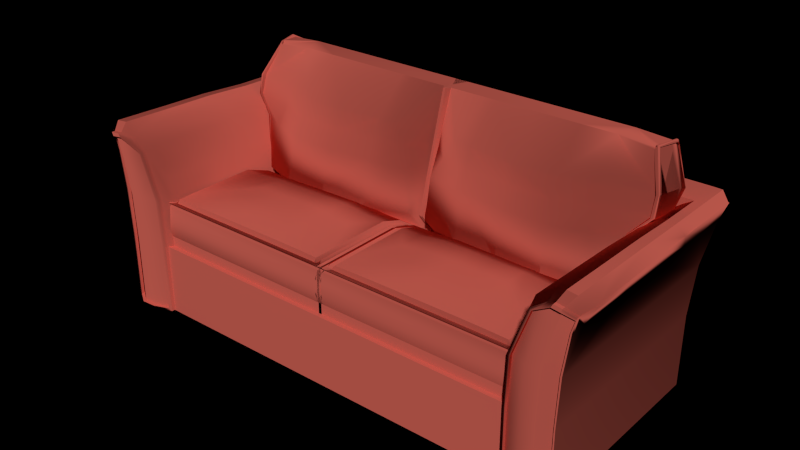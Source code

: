 # Source: couch.blend  (saved by Blender 2.77.0; exported with 4.5.12 LTS)
import bpy
from mathutils import Matrix  # noqa: F401  (used for matrix-valued properties, if any)

bpy.ops.wm.read_factory_settings(use_empty=True)
scene = bpy.context.scene
scene.name = 'Scene'

# ---- collections
col_collection_1 = bpy.data.collections.new('Collection 1'); scene.collection.children.link(col_collection_1)

# ---- materials (node trees are filled in below, after node groups)
mat_velvet = bpy.data.materials.new('velvet')
mat_velvet.alpha_threshold = 0.0
mat_velvet.roughness = 0.5
mat_velvet.line_color = (0.0, 0.0, 0.0, 1.0)

# ---- material node trees
mat_velvet.use_nodes = True; mat_velvet.node_tree.nodes.clear()
_N = mat_velvet.node_tree.nodes; _L = mat_velvet.node_tree.links
n0 = _N.new('ShaderNodeOutputMaterial'); n0.name = 'Material Output'; n0.location = (665, 294)
n0.width = 120
n1 = _N.new('ShaderNodeBsdfAnisotropic'); n1.name = 'Glossy BSDF'; n1.location = (-13, 298)
n1.distribution = 'BECKMANN'
n1.inputs[0].default_value = (0.8, 0.1568, 0.116, 1.0)
n1.inputs[1].default_value = 1.0
_L.new(n1.outputs[0], n0.inputs[0])
n0.is_active_output = True

# ---- world
world_world_002 = bpy.data.worlds.new('World.002'); scene.world = world_world_002
world_world_002.use_nodes = True; world_world_002.node_tree.nodes.clear()
_N = world_world_002.node_tree.nodes; _L = world_world_002.node_tree.links
n0 = _N.new('ShaderNodeOutputWorld'); n0.name = 'World Output'; n0.location = (300, 300)
n0.width = 120
n0.is_active_output = True
world_world_002.use_sun_shadow = False
world_world_002.sun_shadow_jitter_overblur = 0.0
world_world_002.cycles.sampling_method = 'NONE'
world_world_002.cycles.sample_map_resolution = 256

# ---- meshes
me_cube_001 = bpy.data.meshes.new('Cube.001')
me_cube_001.from_pydata([(0.8458, 1.013, 0.9406), (0.8458, -0.9463, 0.9406), (0.8458, 1.013, 1.295), (0.8458, -0.9463, 1.295), (0.718, 0.7125, 1.295), (0.1426, -0.6446, 1.295), (0.1426, 0.7125, 1.295), (0.718, -0.6446, 1.295), (0.01505, -0.9463, 0.9406), (0.01505, 1.013, 0.9406), (0.01505, -0.6664, 0.9406), (0.01505, -0.3865, 0.9406), (0.01505, -0.1066, 0.9406), (0.01505, 0.1732, 0.9406), (0.01505, 0.4531, 0.9406), (0.01505, 0.733, 0.9406), (0.01505, -0.8761, 0.9406), (-0.006689, -0.9463, 0.9406), (0.01505, 1.013, 1.295), (-0.006689, 1.013, 0.9406), (0.01505, -0.3865, 1.295), (0.01505, -0.6664, 1.295), (0.01505, -0.1066, 1.295), (0.01505, -0.8761, 1.295), (0.01505, 0.733, 1.295), (0.01505, 0.4531, 1.295), (0.01505, 0.9806, 0.9406), (0.01505, 0.9806, 1.295), (0.01505, 0.1732, 1.295), (0.01505, -0.9463, 1.295), (0.01505, 1.013, 1.276), (0.01505, -0.9463, 1.276), (-0.006689, -0.9463, 1.295), (-0.006689, 1.013, 1.295), (0.01505, 0.1911, 1.276), (0.01155, -0.938, 1.295), (-0.01001, -0.938, 1.295), (0.01155, 1.005, 1.295), (-0.01001, 1.005, 1.295), (0.838, 1.0, -0.3402), (0.838, -1.0, -1.0), (0.838, 1.0, -1.0), (-5.792e-08, 1.0, -1.0), (5.931e-08, -1.0, -1.0), (-2.209e-08, 1.0, -0.3402), (0.5231, 0.2151, -0.3402), (0.4111, 0.2151, -0.3402), (0.838, -1.0, -0.3402), (2.055e-08, -1.0, -0.3402), (0.4111, -0.05219, -0.3402), (0.5231, -0.05219, -0.3402), (0.01505, -0.9463, 2.292), (0.01505, 1.013, 1.329), (0.8285, 1.013, 1.329), (0.8301, -0.9463, 2.292), (0.4898, 1.013, 1.329), (0.4898, -0.9463, 2.292), (0.8301, 0.1732, 2.292), (0.1337, -0.6664, 2.358), (0.1337, -0.3865, 2.358), (0.1337, -0.1066, 2.358), (0.1337, 0.1732, 2.358), (0.3711, -0.6664, 2.419), (0.3711, -0.3865, 2.456), (0.3711, -0.1066, 2.463), (0.3711, 0.1732, 2.449), (0.3711, 0.4531, 2.22), (0.2524, 0.733, 1.689), (0.4898, -0.6664, 2.419), (0.4898, -0.3865, 2.441), (0.7271, 0.1732, 2.358), (0.7271, 0.4531, 2.13), (0.01505, 0.1732, 2.292), (0.6084, -0.6664, 2.419), (0.6084, -0.3865, 2.435), (0.6084, -0.1066, 2.427), (0.6084, 0.1732, 2.427), (0.6084, 0.4531, 2.201), (0.6084, 0.733, 1.689), (0.7271, -0.6664, 2.358), (0.7271, -0.3865, 2.358), (0.2524, -0.1066, 2.449), (0.2524, 0.1732, 2.45), (0.2524, 0.4531, 2.221), (0.8229, 0.1709, 2.226), (0.01505, 0.9806, 1.329), (0.1337, 0.4531, 2.13), (0.1337, 0.733, 1.689), (0.2524, -0.6664, 2.419), (0.2524, -0.3865, 2.431), (0.4898, -0.1066, 2.449), (0.4898, 0.1732, 2.428), (0.4898, 0.4531, 2.221), (0.4898, 0.733, 1.689), (0.01505, 0.733, 1.623), (0.01505, 0.4531, 2.063), (0.8165, 0.4531, 2.063), (0.8105, 0.733, 1.623), (0.8301, -0.8761, 2.292), (0.8229, -0.9293, 2.226), (0.8213, 0.996, 1.263), (0.02225, -0.9293, 2.226), (0.02225, 0.996, 1.263), (0.7811, 0.733, 1.581), (0.8164, 0.1732, 2.25), (0.8164, -0.9463, 2.292), (0.7991, 1.013, 1.329), (0.01505, -0.8761, 2.292), (0.03679, -0.9463, 2.292), (0.03679, 1.013, 1.329), (0.02225, 0.9642, 1.263), (0.8458, 0.9806, 0.3322), (0.8135, 0.7209, 1.557), (0.02225, 0.4459, 1.997), (0.02225, 0.7209, 1.557), (0.8093, 0.4459, 1.997), (0.8458, 0.4531, 1.066), (0.01505, -0.9463, 1.295), (0.01505, 0.733, 0.6258), (0.01505, 0.4531, 1.066), (0.8458, 0.733, 0.6258), (0.8458, 1.013, 0.3322), (0.4273, 0.996, 1.263), (0.8285, 0.9806, 1.329), (0.4295, -0.9293, 2.226), (0.01505, 1.013, 0.3322), (0.01505, 0.9806, 0.3322), (0.8213, 0.9642, 1.263), (0.8285, -0.9463, 1.295), (0.01505, 0.1732, 1.295), (0.8285, 0.1732, 1.295), (0.02225, 0.1709, 2.226), (0.01728, 0.9755, 1.218), (0.8436, 0.9755, 1.218), (0.01728, 1.008, 1.218), (0.8185, 0.7293, 1.512), (0.01728, 0.4509, 1.952), (0.01728, 0.7293, 1.512), (0.8143, 0.4509, 1.952), (0.01728, 0.1725, 2.181), (0.8278, -0.9411, 2.181), (0.8436, 1.008, 1.218), (0.01728, -0.9411, 2.181), (0.8278, 0.1725, 2.181), (0.8534, 1.031, 0.7749), (0.02964, -0.9642, 1.738), (0.007505, -0.8927, 1.738), (0.8236, -0.9642, 1.738), (0.8534, 0.7457, 1.069), (0.007505, 0.4607, 1.509), (0.007505, 0.7457, 1.069), (0.007505, -0.1092, 1.738), (0.007505, -0.6792, 1.738), (0.8283, 0.4607, 1.509), (0.007505, -0.3942, 1.738), (0.007505, 0.1758, 1.738), (0.007505, -0.9583, 1.723), (0.007891, 1.029, 0.5531), (0.009669, 1.026, 0.996), (0.8256, 0.1756, 1.627), (0.008142, 0.1755, 1.516), (0.853, 1.029, 0.5523), (0.009442, 0.7425, 1.29), (0.009442, 0.4588, 1.731), (0.8341, 0.7425, 1.29), (0.8221, 0.1751, 1.959), (0.03024, -0.9627, 1.516), (0.8514, 1.026, 0.9954), (0.8276, -0.9627, 1.516), (0.8216, 0.4588, 1.731), (0.009442, -0.9596, 1.959), (0.8221, -0.9596, 1.959), (0.009442, 0.1751, 1.959), (0.008139, -0.9627, 1.516), (0.8354, 0.4601, 1.288), (0.008142, 0.7446, 0.8473), (0.008142, 0.4601, 1.288), (0.8527, 0.7446, 0.8473), (0.03397, -0.9463, 2.292), (0.03397, 1.013, 1.329), (0.03679, 0.1732, 2.25), (0.03679, 0.4531, 2.022), (0.03643, 0.7556, 1.548), (0.03397, 0.9806, 1.293), (0.01505, -0.8866, 2.292), (0.8018, 0.9806, 1.291), (0.03397, -0.8866, 2.261), (0.03688, -0.8759, 2.25), (0.7999, 0.4531, 2.022), (0.8191, 0.1732, 2.254), (0.04655, 0.9804, 1.287), (0.8285, 0.9843, 1.329), (0.1496, -0.876, 2.25), (0.8301, -0.8866, 2.292), (0.03671, 0.9807, 1.289), (0.8191, -0.9463, 2.292), (0.8018, 1.013, 1.329), (0.7837, 0.733, 1.585), (0.8189, -0.878, 2.255), (0.01505, 0.9843, 1.329), (0.7989, 0.9811, 1.289), (0.04649, 0.1732, 2.352), (0.04649, -0.6664, 2.352), (0.04649, 0.733, 1.684), (0.04649, 0.4531, 2.124), (0.04649, -0.8761, 2.25), (0.04649, 0.9843, 1.292), (0.6084, -0.8478, 2.364), (0.7271, -0.8478, 2.356), (0.1337, 0.949, 1.393), (0.03691, -0.8481, 2.25), (0.7882, 0.9843, 1.292), (0.8055, -0.8866, 2.256), (0.04649, 0.949, 1.38), (0.8018, 0.949, 1.291), (0.03397, 0.949, 1.293), (0.8055, -0.8478, 2.343), (0.7882, 0.949, 1.381), (0.8055, 0.1732, 2.355), (0.8055, -0.6664, 2.355), (0.7991, 0.949, 1.288), (0.03679, 0.949, 1.288), (0.7271, 0.949, 1.393), (0.8162, -0.8483, 2.25), (0.7882, 0.9803, 1.287), (0.8057, -0.8753, 2.25), (0.2524, -0.8478, 2.364), (0.1337, -0.8478, 2.356), (0.04649, -0.8478, 2.343), (0.8167, -0.876, 2.25), (0.03397, -0.8478, 2.255), (0.7888, 0.4531, 2.126), (0.7906, 0.7326, 1.687), (0.01034, -0.9463, 2.292), (0.01034, 1.013, 1.329), (0.01034, 0.1732, 2.292), (0.01034, 0.9806, 1.329), (0.01034, 0.733, 1.623), (0.01034, 0.4531, 2.063), (0.003141, -0.9293, 2.226), (0.003141, 0.996, 1.263), (0.01034, -0.8761, 2.292), (0.01034, 1.013, 0.3322), (-0.0114, -0.9463, 2.292), (-0.0114, 1.013, 1.329), (0.003141, 0.9642, 1.263), (-0.0114, 0.9806, 1.288), (0.003141, 0.4459, 1.997), (0.003141, 0.7209, 1.557), (0.01034, -0.9463, 1.295), (0.01034, 0.733, 0.6258), (0.01034, 0.4531, 1.066), (-0.01822, -0.9293, 2.226), (-0.01822, 0.996, 1.263), (-0.0114, 1.013, 0.3322), (-0.0114, -0.9463, 1.295), (0.01034, 0.9806, 0.3322), (0.01034, 0.1732, 1.295), (0.003141, 0.1709, 2.226), (0.008113, 0.9755, 1.218), (0.008113, 0.4509, 1.952), (0.008113, 0.7293, 1.512), (-0.01351, -0.9411, 2.181), (-0.01351, 1.008, 1.218), (0.008113, 0.1725, 2.181), (0.008113, 1.008, 1.218), (0.008113, -0.9411, 2.181), (0.007505, 0.9978, 0.7752), (-0.004249, -0.9642, 1.738), (-0.004249, 1.031, 0.7752), (0.007505, 1.031, 0.7752), (0.007505, -0.9642, 1.738), (0.01606, 1.027, 0.9855), (-0.006084, 1.026, 0.9967), (-0.006084, -0.9596, 1.959), (0.01725, 0.1755, 1.516), (0.01595, 0.7425, 1.29), (0.01595, 0.4588, 1.731), (-0.004853, -0.9627, 1.516), (-0.004853, 1.029, 0.5537), (0.01595, -0.9596, 1.959), (0.01595, 0.1751, 1.959), (0.01725, -0.9627, 1.516), (0.01734, 1.029, 0.5438), (0.01725, 0.7446, 0.8473), (0.01725, 0.4601, 1.288), (-0.008574, -0.9463, 2.292), (-0.008574, 1.013, 1.329), (-0.0114, 0.1732, 2.25), (-0.0114, 0.4531, 2.022), (-0.01105, 0.7556, 1.548), (-0.008574, 0.9806, 1.293), (-0.01145, -0.8759, 2.25), (0.01034, -0.8866, 2.292), (-0.01156, -0.8865, 2.256), (-0.01155, 0.9841, 1.292), (0.01034, 0.9843, 1.329), (-0.02109, 0.1732, 2.352), (-0.02109, -0.6664, 2.352), (-0.02109, 0.9806, 1.288), (-0.02109, 0.733, 1.684), (-0.02109, 0.4531, 2.124), (-0.02109, -0.8761, 2.25), (-0.02109, -0.8866, 2.256), (-0.02109, 0.9843, 1.292), (-0.01152, -0.8481, 2.25), (-0.02109, 0.949, 1.38), (-0.008574, 0.949, 1.293), (-0.0114, 0.949, 1.288), (-0.02109, -0.8478, 2.343), (-0.008574, -0.8478, 2.255), (0.7808, 1.0, 1.0), (5.96e-08, 1.0, 1.0), (0.05306, 0.538, 1.272), (0.005265, 1.02, 5.452), (0.7498, 1.528, 5.18), (0.8021, 0.5953, 1.272), (0.7521, 1.0, 1.0), (0.7498, 1.077, 5.452), (0.9619, 0.876, 4.495), (0.7498, 1.454, 4.223), (0.7498, 0.753, 4.495), (-5.9e-08, -1.0, 1.0), (0.838, -1.0, 1.0), (0.8381, 1.0, -0.3402), (0.832, 0.5642, 1.0), (0.838, 0.5619, 1.0), (0.003528, 0.5642, 1.0), (1.951e-08, -1.0, -0.3402), (-5.658e-09, 1.0, -0.3402), (0.8209, 0.5642, 1.0), (0.838, -1.0, -0.3402), (0.8887, 0.7657, 3.457), (0.00357, 1.083, 3.185), (0.7688, 0.5971, 3.457), (0.6449, 0.5953, 1.272), (0.444, 0.5953, 1.272), (0.2432, 0.5953, 1.272), (0.5979, 1.077, 5.452), (0.4118, 1.077, 5.452), (0.2257, 1.077, 5.452), (0.5979, 0.6417, 4.495), (0.4118, 0.5993, 4.495), (0.2257, 0.6776, 4.495), (0.2257, 1.483, 4.223), (0.5979, 1.483, 4.223), (0.6131, 0.4526, 3.457), (0.4222, 0.4526, 3.457), (0.2313, 0.5242, 3.457), (0.2244, 1.036, 3.133), (0.4113, 1.036, 3.133), (0.5982, 1.083, 3.185), (0.4349, 0.3505, 2.184), (0.6316, 0.3505, 2.184), (0.7921, 0.5132, 2.184), (0.2382, 0.383, 2.184), (0.001489, 1.012, 1.912), (0.005265, 0.6431, 2.184), (0.8419, 0.6386, 2.184), (0.7822, 1.009, 1.073), (0.8314, 0.6037, 1.345), (0.03735, 0.5465, 1.345), (0.7958, 0.7835, 0.97), (0.7696, 1.327, 5.461), (-0.03227, 0.7835, 0.97), (0.8342, 0.7835, 0.97), (0.93, 1.327, 5.461), (0.8352, 0.7932, 1.049), (-0.03144, 0.9036, 1.949), (-0.0322, 0.7932, 1.049), (0.8297, 0.8051, 1.618), (0.005265, 0.8198, 1.618), (0.7929, 0.773, 1.618), (0.6399, 0.773, 1.618), (0.4406, 0.773, 1.618), (0.2413, 0.773, 1.618), (-0.03195, 0.7571, 1.342), (0.03768, 1.528, 5.18), (0.08804, 0.5953, 1.272), (0.1778, 1.077, 5.452), (0.1407, 0.6953, 4.495), (0.06517, 0.5799, 3.457), (0.03768, 1.433, 4.223), (0.03609, 1.083, 3.185), (0.03952, 0.5822, 2.184), (0.03997, 0.7779, 1.618), (0.8941, 1.528, 5.12), (0.8933, 1.077, 5.392), (0.9461, 0.9079, 4.495), (0.8782, 0.7672, 3.457), (0.8323, 0.6473, 2.184), (0.776, 1.009, 1.073), (0.9144, 1.327, 5.401), (0.8279, 0.7835, 0.97), (0.8209, 0.8232, 1.618), (0.9024, 1.527, 5.181), (0.9025, 1.077, 5.452), (0.9336, 1.32, 5.403), (0.8937, 1.053, 5.359), (0.9664, 1.404, 4.252), (0.878, 1.053, 3.204), (0.8305, 0.8355, 1.587), (0.8913, 0.8006, 3.441), (0.8431, 0.6689, 2.157), (0.8989, 1.106, 5.453), (0.9656, 0.9139, 4.488), (0.8014, 0.6168, 1.237), (0.7883, 0.9695, 0.9958), (0.9019, 1.499, 5.16), (0.7921, 1.014, 1.346), (0.8125, 0.9814, 1.917), (0.9816, 1.208, 4.432), (0.8229, 0.7932, 1.049), (0.8409, 0.9036, 1.949), (0.8991, 1.071, 3.318), (0.8237, 0.8291, 1.342), (0.9213, 1.32, 5.403), (0.8182, 0.8355, 1.587), (0.8968, 1.077, 5.452), (0.9619, 1.434, 4.224), (0.8725, 1.083, 3.185), (0.8058, 1.012, 1.912), (0.7769, 1.009, 1.073), (0.8288, 0.7835, 0.97), (0.9526, 0.8705, 4.495), (0.8808, 0.7585, 3.457), (0.8358, 0.6326, 2.184), (0.8256, 0.6037, 1.345), (0.9239, 1.327, 5.461), (0.8244, 0.8032, 1.618), (0.8999, 1.522, 5.127), (0.8999, 1.066, 5.399), (0.831, 0.5953, 1.272), (0.9595, 0.8191, 3.96), (0.005265, 0.8643, 4.102), (0.7502, 1.148, 3.688), (0.7596, 0.7148, 3.96), (0.6057, 0.5758, 3.96), (0.4172, 0.5758, 3.96), (0.2286, 0.59, 3.96), (0.2252, 1.148, 3.688), (0.4116, 1.148, 3.688), (0.5981, 1.148, 3.688), (-0.02984, 1.139, 3.859), (0.1017, 0.6621, 3.96), (0.9511, 1.148, 3.688), (0.9464, 0.8353, 3.96), (0.9626, 0.8555, 3.948), (0.9562, 1.119, 3.712), (0.9744, 1.137, 3.857), (0.951, 0.8127, 3.96), (0.7849, 1.045, 1.346), (0.5936, 1.0, 1.0), (0.5955, 1.012, 1.912), (0.4062, 1.0, 1.0), (0.2218, 1.012, 1.912), (0.2192, 1.0, 1.0), (0.7808, 1.0, 0.9739), (0.000124, 1.009, 1.073), (0.0005657, 1.045, 1.346), (0.789, 0.9665, 0.9954), (0.9097, 1.493, 5.166), (0.9022, 1.497, 5.164), (0.7897, 0.979, 1.07), (0.9697, 1.388, 4.254), (0.8664, 1.053, 3.209), (0.9029, 1.493, 5.166), (0.7774, 0.979, 1.07), (0.8003, 0.9812, 1.921), (0.7798, 1.014, 1.346), (0.8971, 1.528, 5.18), (0.9437, 1.117, 3.708), (0.8994, 1.113, 5.451), (0.9089, 1.095, 5.4), (0.8318, 0.6254, 1.311), (0.8012, 0.6225, 1.228), (0.8184, 0.8436, 1.578), (0.9028, 1.095, 5.4), (0.8309, 0.6689, 2.157), (0.8195, 0.6254, 1.311), (0.879, 0.8007, 3.442), (0.9646, 0.9231, 4.487), (0.9007, 1.113, 5.453), (0.9504, 0.8555, 3.949), (0.005265, 1.528, 5.18), (0.05541, 0.5953, 1.272), (0.01689, 1.077, 5.452), (0.01439, 0.9565, 4.495), (0.009299, 0.8426, 3.457), (0.005265, 1.433, 4.223), (0.00576, 1.083, 3.185), (0.007572, 0.6925, 2.184), (0.03974, 0.6037, 1.345), (-0.02936, 1.327, 5.461), (0.007602, 0.8704, 1.618), (0.01176, 0.8977, 3.96), (0.00439, 1.148, 3.688), (0.8467, 1.432, 2.346), (0.8467, -1.0, 2.346), (1.072, -1.0, 3.448), (0.9178, 1.616, 3.649), (1.087, -1.0, 3.832), (0.9818, -1.0, 3.946), (0.919, -1.09, -1.0), (0.9277, 1.432, 2.346), (0.9277, -1.086, 2.346), (0.974, 1.616, 3.549), (0.974, -1.086, 3.549), (1.019, -1.086, 4.083), (0.838, -1.0, -1.0), (0.919, -1.086, -0.9315), (0.9807, -1.098, -0.9315), (1.054, -1.098, 4.075), (1.054, 1.733, 4.075), (0.9807, -1.098, 1.0), (1.011, -1.086, 3.983), (0.8512, -1.008, -1.0), (1.048, -1.098, 3.972), (1.084, -1.0, 3.753), (1.041, -1.039, 1.0), (0.838, -1.039, 1.0), (1.072, -1.039, 3.448), (0.9178, -1.039, 3.649), (0.9818, -1.039, 3.946), (1.019, -1.125, 4.083), (0.8382, -1.038, -0.9999), (0.919, -1.125, -0.9315), (1.036, -1.042, 1.0), (1.067, -1.042, 3.453), (0.9807, -1.137, -0.9315), (1.054, -1.137, 4.075), (0.9807, -1.065, -1.0), (0.8512, -1.053, 1.0), (1.011, -1.125, 3.983), (0.9302, -1.058, 3.627), (1.048, -1.137, 3.972), (1.087, -1.039, 3.832), (0.8143, 0.2618, 0.6038), (0.8082, -0.2494, 0.5021), (0.7992, -0.8763, 0.3513), (0.8386, 0.7731, 2.285), (0.8074, 0.2618, 2.177), (0.8017, -0.2494, 2.134), (0.8102, -0.8763, 2.069), (0.9141, 0.7731, 3.667), (0.9076, 0.2618, 3.7), (0.9015, -0.8787, 3.732), (1.106, 0.2618, 3.914), (1.11, -0.2494, 3.935), (1.117, -0.8763, 3.966), (0.982, 0.7731, 3.983), (0.9823, 0.2618, 4.048), (0.982, -0.8772, 4.107), (1.026, 0.2104, 4.207), (1.028, -0.3294, 4.239), (1.031, -0.9871, 4.286), (1.102, 0.2603, 3.925), (1.106, -0.2517, 3.946), (1.069, -0.3404, 4.229), (1.074, -1.002, 4.276), (1.072, -0.8503, 3.448), (0.919, -0.8975, -1.0), (1.072, -0.2289, 3.448), (0.919, -0.2603, -1.0), (1.032, -1.043, -1.0), (1.072, 0.2806, 3.448), (1.041, -1.039, -1.0), (0.8502, -1.013, -0.9315), (0.8521, -1.015, 1.0), (0.9302, -1.019, 3.627), (0.853, -1.009, -1.0), (0.8503, -1.052, -0.9315), (0.8521, -1.048, -1.0), (1.036, -1.002, -0.9315), (1.084, -1.002, 3.841), (1.084, 1.703, 3.842), (1.032, -1.009, 1.0), (1.042, -1.006, 2.346), (1.05, 1.431, 2.343), (1.081, -1.003, 3.765), (1.035, -1.043, -0.9315), (1.084, -1.042, 3.841), (1.081, -1.042, 3.765), (1.113, -0.8811, 3.979), (1.066, 0.2059, 4.197), (1.088, 1.703, 3.829), (1.02, 1.314, 4.098), (1.055, 1.312, 4.09), (1.072, 1.617, 3.455), (0.0, 1.616, 3.649), (9.027e-15, 1.346, -1.0), (0.0, 1.244, 3.655), (0.0, 1.295, 3.959), (0.0, 1.314, 4.098), (0.0, 1.072, -1.0), (1.019, 1.732, 4.083), (1.049, 1.714, 3.985), (1.066, 1.697, 3.859), (1.08, 1.693, 3.81), (1.058, 0.7469, 4.119), (0.8297, 0.7731, 0.857), (1.093, 0.7706, 3.863), (1.022, 0.7495, 4.128), (1.087, 1.169, 3.856), (1.072, 0.8948, 3.448), (0.838, 0.7795, -1.0), (1.012, 1.314, 4.098), (0.8316, 1.072, -1.0), (1.041, 1.346, -1.0), (0.982, 1.296, 3.959), (1.02, 1.302, 4.099), (1.072, 1.236, 3.448), (0.8382, 1.072, -1.0), (1.02, 1.338, 4.097), (-2.842e-14, 1.733, 4.083), (0.838, -1.0, 1.0), (1.041, 1.355, 1.0), (0.9211, -1.086, 1.329), (1.038, -1.002, 1.329), (1.044, -1.042, 2.345), (0.0, 1.355, 1.0), (0.8339, 0.7731, 1.555), (0.7825, 0.2618, 1.373), (0.7766, -0.2494, 1.3), (0.8046, -0.8763, 1.191), (0.8606, -1.015, 2.345), (0.9894, -1.098, 2.346), (0.0, 1.071, 0.9517), (0.835, 1.071, 0.9518), (0.9178, -1.0, 3.649), (0.8822, 1.524, 2.997), (0.9508, -1.086, 2.947), (0.9508, 1.524, 2.947), (1.067, -1.003, 3.454), (1.042, 1.524, 2.91), (1.02, -1.097, 3.412), (0.8466, -1.039, 2.343), (0.8608, -1.054, 2.35), (0.0, 1.432, 2.346), (0.8764, 0.7731, 2.976), (0.8428, 0.2618, 2.938), (0.8386, -0.2494, 2.923), (0.8556, -0.8763, 2.901), (1.05, -1.039, 2.346), (0.8969, -1.019, 2.985), (1.066, 1.615, 3.45), (8.882e-16, 1.122, 2.325), (0.844, 1.122, 2.327), (0.9166, 1.244, 3.655)], [], [(7, 3, 2, 4), (3, 7, 5), (34, 30, 9, 26), (32, 31, 8, 17), (30, 33, 19, 9), (34, 14, 13), (34, 12, 11), (34, 10, 16), (34, 15, 14), (34, 11, 10), (34, 13, 12), (13, 14, 19, 17), (31, 34, 16, 8), (27, 18, 30, 34), (34, 26, 15), (29, 23, 34, 31), (29, 31, 32), (37, 20, 21, 35), (22, 20, 37), (29, 32, 36, 35), (28, 22, 37), (38, 33, 18, 37), (3, 31, 8, 1), (23, 29, 35), (21, 23, 35), (30, 2, 0, 9), (11, 12, 0, 1), (6, 28, 22, 5), (29, 31, 3), (22, 20, 5), (20, 21, 5), (40, 43, 42, 41), (2, 18, 6), (23, 29, 5), (21, 23, 5), (42, 44, 39, 41), (40, 47, 48, 43), (45, 39, 44, 46), (48, 47, 50, 49), (47, 39, 45, 50), (39, 47, 40, 41), (44, 42, 43, 48), (46, 44, 48, 49), (194, 179, 52, 199), (95, 181, 182, 94), (200, 106, 55, 224, 211), (72, 180, 181, 95), (216, 219, 79, 208), (187, 230, 180, 72, 107), (219, 218, 70, 80), (219, 80, 79), (70, 218, 231, 71), (208, 79, 73, 207), (79, 80, 74, 73), (80, 70, 76, 75), (76, 70, 71, 77), (77, 71, 232, 78), (207, 73, 68, 226), (73, 74, 69, 68), (74, 75, 90, 69), (90, 75, 76, 91), (91, 76, 77, 92), (92, 77, 78, 93), (68, 69, 63, 62), (68, 62, 226), (69, 90, 64, 63), (64, 90, 91, 65), (65, 91, 92, 66), (92, 93, 67, 66), (88, 62, 63, 89), (62, 88, 226), (89, 63, 64, 81), (64, 65, 82, 81), (82, 65, 66, 83), (227, 226, 88, 58), (58, 88, 89, 59), (59, 89, 81, 60), (60, 81, 82, 61), (82, 83, 86, 61), (83, 67, 87, 86), (214, 185, 200, 220), (120, 177, 174, 116), (112, 97, 96, 115), (159, 168, 130), (85, 199, 52, 102, 110), (202, 180, 210), (204, 203, 182, 181), (190, 55, 109, 194, 206), (106, 196, 53, 100, 122), (57, 98, 84), (72, 95, 113, 131), (98, 193, 54, 99, 84), (157, 121, 125), (228, 202, 210), (160, 176, 119, 129), (176, 175, 118, 119), (189, 104, 223), (201, 204, 181, 180), (127, 123, 97, 112), (52, 179, 109, 122, 102), (54, 195, 105, 124, 99), (157, 161, 121), (55, 106, 122), (95, 94, 114, 113), (56, 108, 124), (197, 103, 188), (116, 174, 159, 130), (115, 96, 57, 84), (111, 161, 177, 120), (166, 173, 117), (222, 224, 190, 209), (173, 129, 117), (200, 196, 106), (108, 178, 51, 101, 124), (184, 186, 187, 107), (51, 184, 107, 131, 101), (53, 191, 123, 127, 100), (94, 85, 110, 114), (175, 157, 126, 118), (135, 112, 115, 138), (182, 215, 183, 85, 94), (190, 194, 221), (161, 111, 121), (110, 102, 134, 132), (131, 113, 136, 139), (102, 122, 134), (113, 114, 137, 136), (138, 115, 84, 143), (124, 142, 140), (133, 127, 112, 135), (122, 141, 134), (114, 110, 132, 137), (99, 124, 140), (84, 140, 143), (101, 131, 142), (141, 100, 127, 133), (148, 164, 169, 153), (165, 171, 147, 159), (151, 170, 172, 155), (172, 163, 149, 155), (158, 167, 144), (163, 162, 150, 149), (153, 169, 165, 159), (144, 167, 164, 148), (170, 156, 145), (151, 155, 160, 173), (164, 135, 138, 169), (142, 139, 170), (169, 138, 143, 165), (177, 148, 153, 174), (137, 132, 158, 162), (143, 171, 165), (140, 142, 170, 171), (136, 137, 162, 163), (147, 145, 166, 168), (141, 133, 167), (167, 133, 135, 164), (145, 156, 173, 166), (139, 136, 163, 172), (155, 149, 176, 160), (159, 147, 168), (149, 150, 175, 176), (161, 144, 148, 177), (221, 194, 183, 215), (156, 146, 173), (109, 179, 194), (210, 180, 230), (51, 178, 186, 184), (54, 193, 198, 195), (105, 229, 212, 225, 56), (56, 192, 205, 187, 108), (178, 108, 187, 186), (185, 123, 191, 200), (98, 57, 189, 229, 198), (195, 198, 229, 105), (225, 192, 56), (96, 97, 197, 188), (183, 194, 199, 85), (57, 96, 188, 189), (200, 191, 53, 196), (86, 87, 203, 204), (97, 123, 185, 214, 197), (228, 227, 58, 202), (60, 61, 201, 202), (61, 86, 204, 201), (197, 214, 220, 103), (187, 205, 228, 210), (229, 225, 212), (78, 222, 209, 93), (87, 209, 213, 203), (182, 221, 215), (203, 213, 221, 182), (205, 192, 227, 228), (232, 217, 222), (192, 226, 227), (225, 207, 226, 192), (208, 207, 225), (104, 218, 219), (200, 211, 224), (216, 208, 225), (210, 230, 187), (231, 188, 103, 232), (232, 103, 220, 217), (218, 104, 188, 231), (223, 219, 216), (220, 200, 224), (229, 223, 216, 225), (295, 287, 234, 296), (238, 289, 290, 237), (235, 288, 289, 238), (301, 300, 290, 289), (292, 310, 288, 235, 241), (236, 296, 234, 240, 245), (298, 288, 305), (283, 279, 254, 242), (235, 238, 247, 258), (309, 298, 305), (275, 285, 251, 257), (285, 284, 250, 251), (297, 301, 289, 288), (238, 237, 248, 247), (234, 287, 244, 253, 240), (255, 278, 282, 249), (303, 302, 292, 294), (282, 257, 249), (243, 286, 233, 239, 252), (293, 294, 292, 241), (233, 293, 241, 258, 239), (237, 236, 245, 248), (284, 283, 256, 250), (306, 299, 246, 308), (290, 307, 291, 236, 237), (245, 240, 265, 259), (265, 240, 253, 263), (258, 247, 260, 264), (247, 248, 261, 260), (252, 239, 266, 262), (248, 245, 259, 261), (239, 258, 266), (272, 273, 269, 270), (272, 270, 267), (268, 274, 280, 271), (272, 265, 263, 273), (261, 259, 272, 276), (266, 264, 280), (260, 261, 276, 277), (283, 270, 269, 279), (262, 266, 280, 274), (268, 271, 282, 278), (264, 260, 277, 281), (308, 246, 291, 307), (267, 270, 283), (244, 287, 295), (305, 288, 310), (233, 286, 294, 293), (291, 295, 296, 236), (299, 304, 295, 246), (292, 302, 309, 305), (300, 306, 308, 290), (290, 308, 307), (162, 158, 267, 150), (305, 310, 292), (158, 270, 267), (150, 267, 157, 175), (151, 280, 281, 155), (267, 270, 157), (281, 277, 149, 155), (277, 276, 150, 149), (276, 272, 267, 150), (151, 155, 275, 282), (150, 267, 283, 284), (155, 149, 285, 275), (149, 150, 284, 285), (434, 487, 486, 314), (430, 470, 395), (359, 463, 407, 311), (362, 364, 312, 456, 454, 452, 317), (364, 369, 458, 312), (320, 345, 377, 315), (461, 399, 419, 395), (398, 387, 318), (365, 423, 393, 362, 317, 311, 407, 460), (495, 487, 434), (493, 484, 489, 443), (435, 442, 345, 320), (436, 446, 388, 321), (326, 323, 331, 324), (326, 311, 317, 323, 330, 325), (323, 317, 452, 454, 456, 312, 322, 327), (329, 328, 322), (331, 323, 322, 328), (326, 325, 323), (448, 400, 420, 445), (325, 330, 323), (357, 491, 488, 434), (496, 333, 443), (453, 351, 420, 421), (354, 390, 389, 334), (341, 321, 318, 338), (342, 341, 338, 339), (342, 339, 340, 343), (437, 436, 321, 341), (493, 363, 377), (437, 341, 342, 438), (438, 342, 343, 439), (496, 382, 344, 440), (440, 344, 345, 441), (353, 354, 334, 346), (353, 346, 347, 352), (352, 347, 348, 355), (372, 354, 353, 373), (375, 374, 352, 355), (494, 491, 357, 371), (394, 390, 354, 372), (453, 421, 451), (443, 333, 356, 368), (373, 353, 352, 374), (400, 410, 421, 420), (451, 409, 463, 359), (369, 376, 459, 458), (313, 485, 492, 361), (477, 473, 405, 481), (317, 451, 391, 422, 359, 311), (482, 396, 366, 428), (316, 335, 336, 337, 378, 485, 313, 364, 362, 475, 406), (376, 369, 361), (467, 463, 409, 469), (361, 369, 364, 313), (447, 402, 480, 483), (474, 432, 365, 367), (379, 340, 493), (434, 443, 368, 357), (432, 475, 362, 393), (448, 399, 464), (339, 338, 363, 493), (340, 339, 493), (434, 314, 493, 443), (361, 492, 494, 371), (372, 373, 427), (374, 375, 427), (410, 409, 451, 421), (427, 394, 372), (373, 374, 427), (376, 368, 356, 459), (402, 403, 478, 480), (368, 376, 371), (343, 340, 379, 380), (439, 343, 380, 444), (355, 348, 381, 384), (489, 484, 377, 382), (385, 375, 355, 384), (489, 382, 496), (337, 427, 492, 378), (427, 375, 385, 492), (486, 379, 493), (398, 431, 418, 387), (363, 392, 462, 408, 386, 315), (320, 315, 386, 430, 419), (445, 435, 320, 419), (450, 424, 388, 446), (426, 425, 389, 390), (394, 429, 426, 390), (366, 396, 473, 397), (318, 387, 404, 472, 392, 363), (429, 394, 427), (419, 430, 395), (473, 396, 319, 405), (424, 431, 398), (370, 360, 474, 401), (433, 332, 402, 447), (332, 358, 403, 402), (358, 370, 401, 403), (403, 401, 417, 478), (432, 316, 406), (468, 410, 400, 465), (469, 409, 410, 468), (483, 480, 414, 449), (463, 460, 407), (476, 479, 412, 415), (480, 478, 413, 414), (416, 477, 481, 411), (466, 461, 397, 416), (476, 415, 413), (479, 474, 367, 412), (417, 401, 474, 479), (399, 461, 466), (392, 472, 482, 428), (386, 470, 430), (450, 433, 319, 424), (396, 418, 431), (426, 358, 332, 425), (370, 358, 426, 429), (427, 360, 370, 429), (432, 360, 427), (424, 319, 396, 431), (388, 398, 318, 321), (418, 482, 404), (420, 351, 442, 435), (488, 495, 434), (334, 389, 446, 436), (399, 448, 445, 419), (346, 334, 436, 437), (489, 496, 443), (346, 437, 438, 347), (347, 438, 439, 348), (349, 383, 496, 440), (349, 440, 441, 350), (350, 441, 442, 351), (481, 405, 447, 483), (465, 400, 448, 471), (348, 439, 444, 381), (425, 450, 446, 389), (435, 445, 420), (319, 433, 447, 405), (481, 483, 449, 411), (425, 332, 433, 450), (454, 458, 451, 452), (455, 349, 350, 453), (350, 351, 453), (312, 456, 457, 329), (455, 453, 459), (329, 457, 324), (356, 333, 490, 383, 349, 455), (470, 428, 366, 395), (356, 455, 459), (366, 397, 461, 395), (463, 367, 365, 460), (367, 463, 467, 412), (416, 411, 464, 466), (449, 414, 465, 471), (414, 413, 468, 465), (413, 415, 469, 468), (469, 415, 412, 467), (462, 392, 428, 470), (411, 449, 471, 464), (397, 473, 477, 416), (406, 475, 432), (380, 379, 486, 487), (417, 476, 478), (444, 380, 487, 495), (384, 381, 488, 491), (494, 385, 384, 491), (381, 444, 495, 488), (385, 494, 492), (624, 615, 498, 543), (524, 508, 502, 523), (632, 630, 500, 506), (552, 546, 629, 502), (499, 560, 549, 501, 518), (567, 568, 532, 571), (509, 605, 612, 564, 563, 561, 503, 570, 516), (499, 518, 536, 521), (634, 632, 506, 645), (579, 633, 528, 582), (587, 513, 595, 613, 586), (616, 608, 590), (514, 617, 510, 511), (615, 509, 525, 520), (625, 569, 534, 637), (576, 514, 511, 573), (618, 527, 619), (598, 597, 596, 513, 575), (575, 513, 587), (569, 644, 631, 507), (617, 505, 625), (515, 507, 635, 517), (528, 619, 643, 521), (582, 528, 521, 536), (531, 529, 526, 503), (522, 636, 637, 534), (532, 520, 525, 571), (522, 534, 533, 524, 523), (519, 527, 580, 566), (580, 564, 566), (564, 580, 529, 531), (524, 533, 535, 530), (502, 629, 522, 523), (501, 574, 581, 536), (515, 517, 535, 533), (573, 511, 529, 580), (618, 573, 580, 527), (643, 499, 521), (529, 511, 510, 526), (569, 515, 533, 534), (574, 512, 530, 581), (509, 516, 572, 525), (615, 520, 636), (530, 512, 508, 524), (647, 628, 621, 540), (540, 621, 622, 541), (541, 622, 623, 542), (542, 623, 624, 543), (648, 647, 639, 544), (544, 639, 640, 545), (545, 640, 641, 546), (502, 508, 555, 552), (641, 642, 546), (554, 553, 551, 552), (553, 602, 550, 551), (609, 648, 544, 550), (544, 545, 551, 550), (545, 546, 552, 551), (512, 559, 555, 508), (559, 558, 554, 555), (558, 584, 553, 554), (584, 599, 602, 553), (501, 549, 583, 574), (583, 549, 548, 557), (557, 548, 547, 556), (574, 583, 559, 512), (547, 565, 604, 601), (643, 560, 499), (561, 564, 531), (643, 562, 560), (548, 562, 565, 547), (616, 519, 566, 608), (643, 565, 562), (549, 560, 562, 548), (564, 612, 608, 566), (616, 578, 643), (565, 643, 578, 604), (526, 510, 567, 571), (617, 568, 567, 510), (625, 644, 569), (526, 571, 572, 503), (517, 635, 633, 579), (530, 535, 582, 581), (535, 517, 579, 582), (583, 557, 556, 584), (584, 556, 601, 599), (591, 648, 609, 592), (578, 588, 611), (610, 586, 609), (599, 587, 586, 610, 602), (601, 585, 603), (604, 611, 588, 585, 601), (612, 605, 600), (628, 627, 594), (627, 628, 647, 646), (608, 612, 607, 594, 590), (592, 609, 606, 593), (595, 500, 589, 614), (585, 588, 645, 575), (645, 506, 595, 596, 597), (568, 625, 637, 532), (645, 597, 598), (602, 609, 550), (601, 603, 599), (612, 628, 607), (609, 586, 606), (578, 611, 604), (602, 610, 609), (586, 613, 614, 593, 606), (514, 626, 617), (527, 519, 643, 619), (520, 532, 637, 636), (621, 600, 537, 622), (622, 537, 538, 623), (623, 538, 539, 624), (497, 616, 620, 638), (519, 616, 643), (543, 498, 629, 642), (504, 497, 630, 632), (578, 504, 632, 634), (631, 505, 626, 635), (578, 634, 645), (644, 625, 505, 631), (639, 540, 541, 640), (633, 619, 528), (629, 636, 522), (647, 540, 639), (640, 541, 542, 641), (641, 542, 543, 642), (635, 626, 577, 633), (500, 630, 638, 589), (647, 648, 646), (4, 2, 6), (10, 11, 17), (14, 15, 19), (26, 9, 19), (8, 16, 17), (11, 12, 17), (16, 10, 17), (12, 13, 17), (15, 26, 19), (28, 25, 34), (20, 22, 34), (23, 21, 34), (25, 24, 34), (21, 20, 34), (22, 28, 34), (18, 33, 30), (24, 27, 34), (25, 28, 37), (24, 25, 37), (27, 24, 37), (18, 27, 37), (10, 11, 1), (14, 15, 0), (26, 9, 0), (8, 16, 1), (13, 14, 0), (16, 10, 1), (12, 13, 0), (15, 26, 0), (18, 2, 30), (29, 3, 5), (25, 28, 6), (24, 25, 6), (27, 24, 6), (18, 27, 6), (224, 55, 190), (71, 231, 232), (74, 80, 75), (83, 66, 67), (130, 168, 128), (126, 157, 125), (229, 189, 223), (173, 160, 129), (168, 166, 128), (107, 72, 131), (202, 201, 180), (128, 166, 117), (189, 188, 104), (109, 55, 122), (105, 56, 124), (213, 190, 221), (222, 217, 224), (142, 131, 139), (84, 99, 140), (122, 100, 141), (124, 101, 142), (146, 170, 152), (147, 171, 145), (154, 170, 151), (171, 170, 145), (152, 170, 154), (156, 170, 146), (154, 151, 173), (132, 134, 158), (157, 144, 161), (134, 141, 167), (146, 152, 173), (158, 134, 167), (143, 140, 171), (170, 139, 172), (152, 154, 173), (174, 153, 159), (190, 206, 194), (193, 98, 198), (58, 59, 202), (59, 60, 202), (209, 190, 213), (67, 209, 87), (232, 222, 78), (93, 209, 67), (223, 104, 219), (217, 220, 224), (256, 283, 242), (282, 275, 257), (241, 235, 258), (298, 297, 288), (266, 258, 264), (259, 265, 272), (280, 264, 281), (246, 295, 291), (286, 243, 294), (270, 158, 144), (270, 144, 157), (146, 280, 152), (154, 280, 151), (152, 280, 154), (271, 280, 146), (154, 151, 282), (146, 152, 282), (152, 154, 282), (271, 146, 282), (377, 363, 315), (457, 326, 324), (452, 317, 457), (312, 329, 322), (322, 323, 327), (317, 311, 457), (311, 326, 457), (382, 377, 344), (345, 344, 377), (441, 345, 442), (316, 427, 335), (336, 427, 337), (452, 451, 317), (316, 432, 427), (335, 427, 336), (371, 376, 361), (338, 318, 363), (471, 448, 464), (422, 451, 359), (357, 368, 371), (484, 493, 377), (423, 432, 393), (388, 424, 398), (418, 396, 482), (360, 432, 474), (478, 476, 413), (464, 399, 466), (386, 408, 470), (391, 451, 422), (365, 432, 423), (387, 418, 404), (408, 462, 470), (490, 496, 383), (454, 452, 457), (458, 459, 451), (459, 453, 451), (456, 458, 454), (456, 454, 457), (312, 458, 456), (417, 479, 476), (472, 404, 482), (378, 492, 485), (314, 486, 493), (333, 496, 490), (504, 616, 497), (642, 629, 546), (578, 616, 504), (596, 595, 513), (603, 585, 575), (578, 645, 588), (626, 618, 577), (599, 575, 587), (617, 626, 505), (507, 631, 635), (570, 503, 572), (515, 569, 507), (518, 501, 536), (571, 525, 572), (581, 582, 536), (633, 577, 619), (629, 498, 636), (555, 554, 552), (556, 547, 601), (559, 583, 558), (558, 583, 584), (503, 561, 531), (561, 563, 564), (516, 570, 572), (599, 603, 575), (618, 576, 573), (613, 595, 614), (607, 628, 594), (630, 497, 638), (616, 590, 620), (646, 648, 591), (506, 500, 595), (575, 645, 598), (628, 612, 600), (539, 615, 624), (576, 618, 626), (577, 618, 619), (568, 617, 625), (498, 615, 636), (628, 600, 621), (514, 576, 626), (2, 3, 1, 0)])
me_cube_001.polygons.foreach_set('use_smooth', [1, 1, 1, 1, 1, 1, 1, 1, 1, 1, 1, 1, 1, 1, 1, 1, 1, 1, 1, 1, 1, 1, 1, 1, 1, 1, 1, 1, 1, 1, 1, 1, 1, 1, 1, 1, 1, 1, 1, 1, 1, 1, 1, 1, 1, 1, 1, 1, 1, 1, 1, 1, 1, 1, 1, 1, 1, 1, 1, 1, 1, 1, 1, 1, 1, 1, 1, 1, 1, 1, 1, 1, 1, 1, 1, 1, 1, 1, 1, 1, 1, 1, 1, 1, 1, 1, 1, 1, 1, 1, 1, 1, 1, 1, 1, 1, 1, 1, 1, 1, 1, 1, 1, 1, 1, 1, 1, 1, 1, 1, 1, 1, 1, 1, 1, 1, 1, 1, 1, 1, 1, 1, 1, 1, 1, 1, 1, 1, 1, 1, 1, 1, 1, 1, 1, 1, 1, 1, 1, 1, 1, 1, 1, 1, 1, 1, 1, 1, 1, 1, 1, 1, 1, 1, 1, 1, 1, 1, 1, 1, 1, 1, 1, 1, 1, 1, 1, 1, 1, 1, 1, 1, 1, 1, 1, 1, 1, 1, 1, 1, 1, 1, 1, 1, 1, 1, 1, 1, 1, 1, 1, 1, 1, 1, 1, 1, 1, 1, 1, 1, 1, 1, 1, 1, 1, 1, 1, 1, 1, 1, 1, 1, 1, 1, 1, 1, 1, 1, 1, 1, 1, 1, 1, 1, 1, 1, 1, 1, 1, 1, 1, 1, 1, 1, 1, 1, 1, 1, 1, 1, 1, 1, 1, 1, 1, 1, 1, 1, 1, 1, 1, 1, 1, 1, 1, 1, 1, 1, 1, 1, 1, 1, 1, 1, 1, 1, 1, 1, 1, 1, 1, 1, 1, 1, 1, 1, 1, 1, 1, 1, 1, 1, 1, 1, 1, 1, 1, 1, 1, 1, 1, 1, 1, 1, 1, 1, 1, 1, 1, 1, 1, 1, 1, 1, 1, 1, 1, 1, 1, 1, 1, 1, 1, 1, 1, 1, 1, 1, 1, 1, 1, 1, 1, 1, 1, 1, 1, 1, 1, 1, 1, 1, 1, 1, 1, 1, 1, 1, 1, 1, 1, 1, 1, 1, 1, 1, 1, 1, 1, 1, 1, 1, 1, 1, 1, 1, 1, 1, 1, 1, 1, 1, 1, 1, 1, 1, 1, 1, 1, 1, 1, 1, 1, 1, 1, 1, 1, 1, 1, 1, 1, 1, 1, 1, 1, 1, 1, 1, 1, 1, 1, 1, 1, 1, 1, 1, 1, 1, 1, 1, 1, 1, 1, 1, 1, 1, 1, 1, 1, 1, 1, 1, 1, 1, 1, 1, 1, 1, 1, 1, 1, 1, 1, 1, 1, 1, 1, 1, 1, 1, 1, 1, 1, 1, 1, 1, 1, 1, 1, 1, 1, 1, 1, 1, 1, 1, 1, 1, 1, 1, 1, 1, 1, 1, 1, 1, 1, 0, 1, 1, 1, 1, 1, 1, 1, 1, 1, 1, 1, 1, 1, 1, 1, 1, 1, 1, 1, 1, 1, 1, 1, 1, 1, 1, 1, 1, 1, 1, 1, 1, 1, 1, 1, 1, 1, 1, 1, 1, 1, 1, 1, 1, 1, 1, 1, 1, 1, 1, 1, 1, 1, 1, 1, 1, 1, 1, 1, 1, 1, 1, 1, 1, 1, 1, 1, 1, 1, 1, 1, 1, 1, 1, 1, 1, 1, 1, 1, 1, 1, 1, 1, 1, 1, 1, 1, 1, 1, 1, 1, 1, 1, 1, 1, 1, 1, 1, 1, 1, 1, 1, 1, 1, 1, 1, 1, 1, 1, 1, 1, 1, 1, 1, 1, 1, 1, 1, 1, 1, 1, 1, 1, 1, 1, 1, 1, 1, 1, 1, 1, 1, 1, 1, 1, 1, 1, 1, 1, 1, 1, 1, 1, 1, 1, 1, 1, 1, 1, 1, 1, 1, 1, 1, 1, 1, 1, 1, 1, 1, 1, 1, 1, 1, 1, 1, 1, 1, 1, 1, 1, 1, 1, 1, 1, 1, 1, 1, 1, 1, 1, 1, 1, 1, 1, 1, 1, 1, 1, 1, 1, 1, 1, 1, 1, 1, 1, 1, 1, 1, 1, 1, 1, 1, 1, 1, 1, 1, 1, 1, 1, 1, 1, 1, 1, 1, 1, 1, 1, 1, 1, 1, 1, 1, 1, 1, 1, 1, 1, 1, 1, 1, 1, 1, 1, 1, 1, 1, 1, 1, 1, 1, 1, 1, 1, 1, 1, 1, 1, 1, 1, 1, 1, 1, 1, 1, 1, 1, 1, 1, 1, 1, 1, 1, 1, 1, 1, 1, 1, 1, 1, 1, 1, 1, 1, 1, 1, 1, 1, 1, 1, 1, 1, 1, 1, 1, 1, 1, 1, 1, 1, 1, 1, 1, 1, 1, 1, 1, 1, 1, 1, 1, 1, 1, 1])
_uv = me_cube_001.uv_layers.new(name='UVMap')
_uv.uv.foreach_set('vector', [0.525, 0.7623, 0.5368, 0.7336, 0.5368, 0.9199, 0.525, 0.8914, 0.5368, 0.7336, 0.525, 0.7623, 0.4716, 0.7624, 0.4211, 0.6107, 0.4211, 0.6888, 0.39, 0.6888, 0.39, 0.6857, 0.4459, 0.5026, 0.4479, 0.5043, 0.4479, 0.5353, 0.4459, 0.5353, 0.4438, 0.5043, 0.4459, 0.5026, 0.4459, 0.5358, 0.4438, 0.5358, 0.4211, 0.6107, 0.39, 0.6356, 0.39, 0.609, 0.4211, 0.6107, 0.39, 0.5824, 0.39, 0.5558, 0.4211, 0.6107, 0.39, 0.5292, 0.39, 0.5092, 0.4211, 0.6107, 0.39, 0.6622, 0.39, 0.6356, 0.4211, 0.6107, 0.39, 0.5558, 0.39, 0.5292, 0.4211, 0.6107, 0.39, 0.609, 0.39, 0.5824, 0.4276, 0.609, 0.4276, 0.6356, 0.4255, 0.6888, 0.4255, 0.5026, 0.4211, 0.5026, 0.4211, 0.6107, 0.39, 0.5092, 0.39, 0.5026, 0.4229, 0.6857, 0.4229, 0.6888, 0.4211, 0.6888, 0.4211, 0.6107, 0.4211, 0.6107, 0.39, 0.6857, 0.39, 0.6622, 0.4229, 0.5026, 0.4229, 0.5093, 0.4211, 0.6107, 0.4211, 0.5026, 0.4479, 0.5026, 0.4479, 0.5043, 0.4459, 0.5026, 0.5838, 0.7344, 0.5841, 0.8629, 0.5841, 0.8888, 0.5838, 0.9139, 0.5841, 0.8371, 0.5841, 0.8629, 0.5838, 0.7344, 0.5841, 0.9147, 0.5821, 0.9147, 0.5818, 0.9139, 0.5838, 0.9139, 0.5841, 0.8112, 0.5841, 0.8371, 0.5838, 0.7344, 0.5818, 0.7344, 0.5821, 0.7337, 0.5841, 0.7336, 0.5838, 0.7344, 0.4598, 0.8437, 0.4581, 0.9227, 0.4274, 0.9226, 0.4274, 0.8437, 0.5841, 0.9082, 0.5841, 0.9147, 0.5838, 0.9139, 0.5841, 0.8888, 0.5841, 0.9082, 0.5838, 0.9139, 0.5671, 0.9199, 0.5687, 0.9989, 0.5368, 0.9991, 0.5368, 0.9201, 0.6612, 0.7907, 0.6612, 0.8165, 0.5841, 0.92, 0.5841, 0.739, 0.4716, 0.8914, 0.4598, 0.8401, 0.4598, 0.8135, 0.4716, 0.7624, 0.4598, 0.9227, 0.4581, 0.9227, 0.4598, 0.8437, 0.4598, 0.8135, 0.4598, 0.7869, 0.4716, 0.7624, 0.4598, 0.7869, 0.4598, 0.7603, 0.4716, 0.7624, 0.6831, 0.7131, 0.7608, 0.7131, 0.7608, 0.8979, 0.6831, 0.8979, 0.5368, 0.9199, 0.4598, 0.9199, 0.4716, 0.8914, 0.4598, 0.7403, 0.4598, 0.7337, 0.4716, 0.7624, 0.4598, 0.7603, 0.4598, 0.7403, 0.4716, 0.7624, 0.5193, 0.9996, 0.4598, 1.0, 0.4598, 0.9204, 0.5193, 0.9199, 0.972, 0.9357, 0.9116, 0.9357, 0.9116, 0.856, 0.972, 0.8561, 0.3918, 0.8082, 0.421, 0.8828, 0.3433, 0.8828, 0.3814, 0.8082, 0.3433, 0.6927, 0.421, 0.6927, 0.3918, 0.7828, 0.3814, 0.7828, 0.421, 0.6927, 0.421, 0.8828, 0.3918, 0.8082, 0.3918, 0.7828, 0.1903, 0.9403, 0.1903, 0.7502, 0.2515, 0.7502, 0.2515, 0.9403, 0.1291, 0.7502, 0.1903, 0.7502, 0.1903, 0.9403, 0.1291, 0.9403, 0.3814, 0.8082, 0.3433, 0.8828, 0.3433, 0.6927, 0.3814, 0.7828, 0.4793, 0.5056, 0.4797, 0.5026, 0.4814, 0.5026, 0.4814, 0.5053, 0.9186, 0.7512, 0.922, 0.7531, 0.9478, 0.7995, 0.9426, 0.7942, 0.2517, 0.7505, 0.2559, 0.7504, 0.2559, 0.7798, 0.2515, 0.7515, 0.252, 0.7515, 0.9119, 0.7175, 0.9154, 0.7195, 0.922, 0.7531, 0.9186, 0.7512, 0.7634, 0.9795, 0.7635, 0.9623, 0.7708, 0.9623, 0.7708, 0.9795, 0.9608, 0.6312, 0.9591, 0.6334, 0.9154, 0.7195, 0.9119, 0.7175, 0.9573, 0.6293, 0.7635, 0.9623, 0.7635, 0.8824, 0.7708, 0.8824, 0.7708, 0.9356, 0.7635, 0.9623, 0.7708, 0.9356, 0.7708, 0.9623, 0.7708, 0.8824, 0.7635, 0.8824, 0.7643, 0.8557, 0.77, 0.8557, 0.7708, 0.9795, 0.7708, 0.9623, 0.782, 0.9623, 0.7818, 0.9795, 0.7708, 0.9623, 0.7708, 0.9356, 0.782, 0.9357, 0.782, 0.9623, 0.7708, 0.9356, 0.7708, 0.8824, 0.782, 0.8825, 0.782, 0.9091, 0.782, 0.8825, 0.7708, 0.8824, 0.77, 0.8557, 0.7813, 0.8557, 0.7353, 0.9005, 0.7462, 0.9074, 0.7523, 0.9422, 0.7354, 0.9415, 0.7818, 0.9795, 0.782, 0.9623, 0.793, 0.9623, 0.8148, 0.9795, 0.782, 0.9623, 0.782, 0.9357, 0.793, 0.9357, 0.793, 0.9623, 0.782, 0.9357, 0.782, 0.9091, 0.7931, 0.9091, 0.793, 0.9357, 0.7931, 0.9091, 0.782, 0.9091, 0.782, 0.8825, 0.793, 0.8825, 0.793, 0.8825, 0.782, 0.8825, 0.7813, 0.8557, 0.7923, 0.8557, 0.7243, 0.8984, 0.7353, 0.9005, 0.7354, 0.9415, 0.7244, 0.9413, 0.793, 0.9623, 0.793, 0.9357, 0.8041, 0.9357, 0.804, 0.9623, 0.793, 0.9623, 0.804, 0.9623, 0.8148, 0.9795, 0.793, 0.9357, 0.7931, 0.9091, 0.8041, 0.9091, 0.8041, 0.9357, 0.8041, 0.9091, 0.7931, 0.9091, 0.793, 0.8825, 0.8041, 0.8825, 0.8041, 0.8825, 0.793, 0.8825, 0.7923, 0.8557, 0.8033, 0.8557, 0.7243, 0.8984, 0.7244, 0.9413, 0.7024, 0.9408, 0.7133, 0.8983, 0.815, 0.9623, 0.804, 0.9623, 0.8041, 0.9357, 0.815, 0.9357, 0.804, 0.9623, 0.815, 0.9623, 0.8148, 0.9795, 0.815, 0.9357, 0.8041, 0.9357, 0.8041, 0.9091, 0.8151, 0.9091, 0.8041, 0.9091, 0.8041, 0.8825, 0.8151, 0.8825, 0.8151, 0.9091, 0.8151, 0.8825, 0.8041, 0.8825, 0.8033, 0.8557, 0.8143, 0.8557, 0.8258, 0.9795, 0.8148, 0.9795, 0.815, 0.9623, 0.8258, 0.9622, 0.8258, 0.9622, 0.815, 0.9623, 0.815, 0.9357, 0.8258, 0.9356, 0.8258, 0.9356, 0.815, 0.9357, 0.8151, 0.9091, 0.8258, 0.909, 0.8258, 0.909, 0.8151, 0.9091, 0.8151, 0.8825, 0.8258, 0.8824, 0.8151, 0.8825, 0.8143, 0.8557, 0.825, 0.8557, 0.8258, 0.8824, 0.7023, 0.8979, 0.7024, 0.9408, 0.6914, 0.9405, 0.6912, 0.9061, 0.1023, 0.7531, 0.101, 0.7504, 0.1012, 0.7502, 0.1026, 0.7529, 0.115, 0.714, 0.0962, 0.7056, 0.07142, 0.6627, 0.09011, 0.6715, 0.03825, 0.6734, 0.03225, 0.6716, 0.007319, 0.6291, 0.0131, 0.6313, 0.05506, 0.6241, 0.1114, 0.532, 0.08273, 0.638, 0.1756, 0.5455, 0.1754, 0.5452, 0.1742, 0.5428, 0.1804, 0.5414, 0.1817, 0.5441, 0.9049, 0.386, 0.877, 0.3109, 0.9212, 0.3967, 0.8752, 0.2818, 0.8993, 0.2388, 0.9095, 0.2308, 0.8836, 0.2772, 0.2515, 0.822, 0.2559, 0.7798, 0.2559, 0.8229, 0.2516, 0.8229, 0.252, 0.822, 0.3386, 0.8828, 0.3389, 0.8828, 0.3413, 0.8828, 0.3407, 0.8893, 0.3041, 0.8893, 0.0, 0.5957, 0.0435, 0.5064, 0.005581, 0.5982, 0.1291, 0.655, 0.1365, 0.6215, 0.1423, 0.6193, 0.1347, 0.6524, 0.0435, 0.5064, 0.04394, 0.5055, 0.04642, 0.5005, 0.05119, 0.5047, 0.005581, 0.5982, 0.2658, 0.9542, 0.3436, 0.975, 0.2665, 0.975, 0.9136, 0.4009, 0.9049, 0.386, 0.9212, 0.3967, 0.1934, 0.6219, 0.2006, 0.588, 0.2192, 0.5792, 0.2119, 0.6127, 0.2006, 0.588, 0.2253, 0.5451, 0.2442, 0.5367, 0.2192, 0.5792, 0.05691, 0.861, 0.05723, 0.8608, 0.1015, 0.9467, 0.8686, 0.3154, 0.8752, 0.2818, 0.8836, 0.2772, 0.877, 0.3109, 0.05254, 0.7065, 0.04638, 0.7051, 0.03225, 0.6716, 0.03825, 0.6734, 0.2659, 0.8828, 0.2677, 0.8828, 0.2679, 0.8828, 0.3041, 0.8893, 0.2666, 0.8893, 0.3441, 0.8828, 0.3452, 0.8828, 0.3454, 0.8828, 0.3813, 0.8888, 0.3448, 0.8888, 0.2658, 0.9542, 0.3441, 0.9543, 0.3436, 0.975, 0.3099, 0.8828, 0.3386, 0.8828, 0.3041, 0.8893, 0.1365, 0.6215, 0.1614, 0.579, 0.1674, 0.5773, 0.1423, 0.6193, 0.3757, 0.8828, 0.4177, 0.8828, 0.3813, 0.8888, 0.0876, 0.7842, 0.08792, 0.784, 0.06387, 0.8271, 0.09011, 0.6715, 0.07142, 0.6627, 0.05506, 0.6241, 0.08273, 0.638, 0.0131, 0.6313, 0.007319, 0.6291, 0.0, 0.5957, 0.005581, 0.5982, 0.1291, 0.7475, 0.1089, 0.7423, 0.0962, 0.7056, 0.115, 0.714, 0.4183, 0.9559, 0.4204, 0.9559, 0.4197, 0.9764, 0.7467, 0.9643, 0.7523, 0.9735, 0.6835, 0.9719, 0.6916, 0.9631, 0.2406, 0.7187, 0.2119, 0.6127, 0.2583, 0.7079, 0.2517, 0.7505, 0.2559, 0.7502, 0.2559, 0.7504, 0.4177, 0.8828, 0.418, 0.8828, 0.4198, 0.8828, 0.4191, 0.8888, 0.3813, 0.8888, 0.9578, 0.6284, 0.9603, 0.6299, 0.9608, 0.6312, 0.9573, 0.6293, 0.1756, 0.7502, 0.1731, 0.7451, 0.1726, 0.7442, 0.1347, 0.6524, 0.1803, 0.7459, 0.04504, 0.7079, 0.04623, 0.7054, 0.04638, 0.7051, 0.05254, 0.7065, 0.05123, 0.7092, 0.1614, 0.579, 0.1756, 0.5455, 0.1817, 0.5441, 0.1674, 0.5773, 0.2253, 0.5451, 0.238, 0.5084, 0.2583, 0.5032, 0.2442, 0.5367, 0.04163, 0.676, 0.03825, 0.6734, 0.0131, 0.6313, 0.01662, 0.6336, 0.9478, 0.7995, 0.9603, 0.8271, 0.959, 0.8297, 0.956, 0.828, 0.9426, 0.7942, 0.4838, 0.5057, 0.4829, 0.5054, 0.4838, 0.5026, 0.1089, 0.7423, 0.1291, 0.7475, 0.1278, 0.7502, 0.1817, 0.5441, 0.1804, 0.5414, 0.1836, 0.5385, 0.185, 0.5412, 0.1347, 0.6524, 0.1423, 0.6193, 0.1458, 0.617, 0.1384, 0.6503, 0.2666, 0.8893, 0.3041, 0.8893, 0.2662, 0.8932, 0.1423, 0.6193, 0.1674, 0.5773, 0.1708, 0.5746, 0.1458, 0.617, 0.01662, 0.6336, 0.0131, 0.6313, 0.005581, 0.5982, 0.009242, 0.6003, 0.3813, 0.8888, 0.4195, 0.8932, 0.3443, 0.8932, 0.05584, 0.7095, 0.05254, 0.7065, 0.03825, 0.6734, 0.04163, 0.676, 0.3041, 0.8893, 0.3428, 0.8932, 0.2662, 0.8932, 0.1674, 0.5773, 0.1817, 0.5441, 0.185, 0.5412, 0.1708, 0.5746, 0.3448, 0.8888, 0.3813, 0.8888, 0.3443, 0.8932, 0.005581, 0.5982, 0.05541, 0.5056, 0.009242, 0.6003, 0.1803, 0.7459, 0.1347, 0.6524, 0.1845, 0.745, 0.0545, 0.7122, 0.05123, 0.7092, 0.05254, 0.7065, 0.05584, 0.7095, 0.07778, 0.6963, 0.0595, 0.6866, 0.03469, 0.6437, 0.053, 0.6533, 0.0275, 0.6099, 0.07455, 0.5134, 0.09312, 0.5224, 0.05506, 0.6241, 0.1868, 0.6555, 0.2037, 0.7372, 0.1567, 0.6407, 0.175, 0.6312, 0.1567, 0.6407, 0.1639, 0.6069, 0.1822, 0.5973, 0.175, 0.6312, 0.2657, 0.9133, 0.3437, 0.9134, 0.344, 0.9337, 0.1639, 0.6069, 0.1887, 0.5641, 0.2069, 0.5544, 0.1822, 0.5973, 0.053, 0.6533, 0.03469, 0.6437, 0.0275, 0.6099, 0.05506, 0.6241, 0.09035, 0.733, 0.07224, 0.7232, 0.0595, 0.6866, 0.07778, 0.6963, 0.4203, 0.9143, 0.4204, 0.9364, 0.4184, 0.9351, 0.1868, 0.6555, 0.175, 0.6312, 0.1934, 0.6219, 0.2406, 0.7187, 0.0595, 0.6866, 0.04163, 0.676, 0.01662, 0.6336, 0.03469, 0.6437, 0.1845, 0.745, 0.1384, 0.6503, 0.2037, 0.7372, 0.03469, 0.6437, 0.01662, 0.6336, 0.009242, 0.6003, 0.0275, 0.6099, 0.0962, 0.7056, 0.07778, 0.6963, 0.053, 0.6533, 0.07142, 0.6627, 0.1708, 0.5746, 0.185, 0.5412, 0.2013, 0.5275, 0.1887, 0.5641, 0.009242, 0.6003, 0.07455, 0.5134, 0.0275, 0.6099, 0.3443, 0.8932, 0.4195, 0.8932, 0.4203, 0.9143, 0.3449, 0.9143, 0.1458, 0.617, 0.1708, 0.5746, 0.1887, 0.5641, 0.1639, 0.6069, 0.3447, 0.9351, 0.4184, 0.9351, 0.4183, 0.9559, 0.3443, 0.9559, 0.0545, 0.7122, 0.05584, 0.7095, 0.07224, 0.7232, 0.07224, 0.7232, 0.05584, 0.7095, 0.04163, 0.676, 0.0595, 0.6866, 0.4184, 0.9351, 0.4204, 0.9364, 0.4204, 0.9559, 0.4183, 0.9559, 0.1384, 0.6503, 0.1458, 0.617, 0.1639, 0.6069, 0.1567, 0.6407, 0.175, 0.6312, 0.1822, 0.5973, 0.2006, 0.588, 0.1934, 0.6219, 0.05506, 0.6241, 0.09312, 0.5224, 0.1114, 0.532, 0.1822, 0.5973, 0.2069, 0.5544, 0.2253, 0.5451, 0.2006, 0.588, 0.1089, 0.7423, 0.09035, 0.733, 0.07778, 0.6963, 0.0962, 0.7056, 0.9608, 0.8273, 0.9593, 0.8299, 0.959, 0.8297, 0.9603, 0.8271, 0.2232, 0.7271, 0.2193, 0.7221, 0.2406, 0.7187, 0.2559, 0.8229, 0.2559, 0.8232, 0.2516, 0.8229, 0.9596, 0.6336, 0.9154, 0.7195, 0.9591, 0.6334, 0.681, 0.739, 0.681, 0.7407, 0.6754, 0.7408, 0.6755, 0.7389, 0.1023, 0.9568, 0.09967, 0.9518, 0.1024, 0.9494, 0.1023, 0.9568, 0.681, 0.8151, 0.6745, 0.8153, 0.6754, 0.8142, 0.6744, 0.8142, 0.681, 0.7841, 0.681, 0.7841, 0.6745, 0.7519, 0.6745, 0.7421, 0.6745, 0.7412, 0.681, 0.741, 0.681, 0.7407, 0.681, 0.741, 0.6745, 0.7412, 0.6754, 0.7408, 0.101, 0.7504, 0.09781, 0.7522, 0.09765, 0.7519, 0.1012, 0.7502, 0.09921, 0.9509, 0.05379, 0.8627, 0.05691, 0.861, 0.1026, 0.949, 0.1024, 0.9494, 0.681, 0.8153, 0.6747, 0.8154, 0.6745, 0.8153, 0.681, 0.8151, 0.6744, 0.8142, 0.6745, 0.7519, 0.681, 0.7841, 0.06043, 0.829, 0.08446, 0.7859, 0.0876, 0.7842, 0.06387, 0.8271, 0.959, 0.8297, 0.9593, 0.8299, 0.9558, 0.8284, 0.956, 0.828, 0.05379, 0.8627, 0.06043, 0.829, 0.06387, 0.8271, 0.05691, 0.861, 0.4767, 0.5026, 0.4793, 0.5028, 0.4793, 0.5056, 0.4768, 0.5056, 0.6912, 0.9061, 0.6914, 0.9405, 0.6833, 0.9409, 0.6831, 0.9064, 0.08446, 0.7859, 0.09781, 0.7522, 0.101, 0.7504, 0.1023, 0.7531, 0.0876, 0.7842, 0.8338, 0.9795, 0.8258, 0.9795, 0.8258, 0.9622, 0.8338, 0.9622, 0.8258, 0.909, 0.8258, 0.8824, 0.8338, 0.8824, 0.8338, 0.9622, 0.8258, 0.8824, 0.825, 0.8557, 0.8331, 0.8557, 0.8338, 0.8824, 0.0876, 0.7842, 0.1023, 0.7531, 0.1026, 0.7529, 0.08792, 0.784, 0.9224, 0.3991, 0.9224, 0.3991, 0.9136, 0.4009, 0.9212, 0.3967, 0.6745, 0.8153, 0.6744, 0.8142, 0.6754, 0.8142, 0.7354, 0.9415, 0.7467, 0.9643, 0.6916, 0.9631, 0.7244, 0.9413, 0.6914, 0.9405, 0.6916, 0.9631, 0.6835, 0.964, 0.6833, 0.9409, 0.9478, 0.7995, 0.9608, 0.8273, 0.9603, 0.8271, 0.8993, 0.2388, 0.9148, 0.2072, 0.9224, 0.203, 0.9095, 0.2308, 0.5806, 0.7336, 0.5806, 0.7435, 0.5704, 0.7419, 0.5716, 0.7337, 0.7523, 0.9422, 0.7523, 0.9656, 0.7467, 0.9643, 0.5806, 0.7435, 0.5697, 0.7532, 0.5704, 0.7419, 0.5806, 0.8058, 0.5697, 0.7871, 0.5697, 0.7532, 0.5806, 0.7435, 0.5704, 0.7984, 0.5697, 0.7871, 0.5806, 0.8058, 0.8772, 0.09002, 0.8686, 0.08535, 0.9049, 0.01475, 0.2517, 0.7505, 0.252, 0.7515, 0.2515, 0.7515, 0.5716, 0.8058, 0.5704, 0.7984, 0.5806, 0.8058, 0.9596, 0.6336, 0.9591, 0.6334, 0.9608, 0.6312, 0.8752, 0.119, 0.8838, 0.1236, 0.9078, 0.1666, 0.8992, 0.1619, 0.8992, 0.1619, 0.9078, 0.1666, 0.9226, 0.1978, 0.9149, 0.1937, 0.8686, 0.08535, 0.8772, 0.09002, 0.8838, 0.1236, 0.8752, 0.119, 0.9214, 0.004121, 0.9049, 0.01475, 0.9137, 0.0, 0.4829, 0.5057, 0.482, 0.5028, 0.4829, 0.5026, 0.9226, 0.001779, 0.9214, 0.004121, 0.9137, 0.0, 0.9226, 0.001836, 0.9588, 0.6276, 0.9545, 0.6284, 0.9546, 0.6284, 0.9558, 0.626, 0.9186, 0.5489, 0.9219, 0.5506, 0.9477, 0.5971, 0.9426, 0.5919, 0.9119, 0.5152, 0.9153, 0.517, 0.9219, 0.5506, 0.9186, 0.5489, 0.00663, 0.8316, 0.03066, 0.7886, 0.04083, 0.7807, 0.01501, 0.8271, 0.9607, 0.4288, 0.959, 0.4309, 0.9153, 0.517, 0.9119, 0.5152, 0.9573, 0.427, 0.1756, 0.5455, 0.1754, 0.5452, 0.1742, 0.5427, 0.1804, 0.5414, 0.1817, 0.5441, 0.03633, 0.9359, 0.00838, 0.8608, 0.05258, 0.9466, 0.1028, 0.8238, 0.1049, 0.8228, 0.1056, 0.8438, 0.1036, 0.8439, 0.1292, 0.655, 0.1365, 0.6215, 0.1423, 0.6193, 0.1348, 0.6523, 0.04494, 0.9507, 0.03633, 0.9359, 0.05258, 0.9466, 0.1934, 0.6219, 0.2006, 0.588, 0.2193, 0.5792, 0.2119, 0.6127, 0.2006, 0.588, 0.2253, 0.5451, 0.2442, 0.5367, 0.2193, 0.5792, 0.0, 0.8653, 0.00663, 0.8316, 0.01501, 0.8271, 0.00838, 0.8608, 0.1365, 0.6215, 0.1615, 0.579, 0.1675, 0.5772, 0.1423, 0.6193, 0.1029, 0.7503, 0.1047, 0.7502, 0.105, 0.7502, 0.1056, 0.7567, 0.1037, 0.7567, 0.1086, 0.7503, 0.1079, 0.7704, 0.1058, 0.7703, 0.1065, 0.7502, 0.485, 0.5026, 0.485, 0.5037, 0.4841, 0.5037, 0.4841, 0.5026, 0.2406, 0.7187, 0.2119, 0.6127, 0.2583, 0.7079, 0.1079, 0.8424, 0.1077, 0.8424, 0.1059, 0.8424, 0.1066, 0.8366, 0.1086, 0.8367, 0.9578, 0.4261, 0.9606, 0.4276, 0.9607, 0.4288, 0.9573, 0.427, 0.1756, 0.7502, 0.1731, 0.7451, 0.1726, 0.7442, 0.1348, 0.6523, 0.1804, 0.7459, 0.1615, 0.579, 0.1756, 0.5455, 0.1817, 0.5441, 0.1675, 0.5772, 0.2253, 0.5451, 0.2387, 0.5081, 0.2583, 0.5032, 0.2442, 0.5367, 0.04618, 0.757, 0.05244, 0.7502, 0.05243, 0.7503, 0.05379, 0.7529, 0.9477, 0.5971, 0.9603, 0.6246, 0.9589, 0.6273, 0.956, 0.6257, 0.9426, 0.5919, 0.1817, 0.5441, 0.1804, 0.5414, 0.1837, 0.5385, 0.185, 0.5412, 0.1032, 0.7608, 0.1037, 0.7567, 0.1056, 0.7567, 0.1052, 0.7607, 0.1348, 0.6523, 0.1423, 0.6193, 0.1458, 0.617, 0.1384, 0.6503, 0.1423, 0.6193, 0.1675, 0.5772, 0.1708, 0.5746, 0.1458, 0.617, 0.1086, 0.8367, 0.1066, 0.8366, 0.1062, 0.8322, 0.1082, 0.8322, 0.1675, 0.5772, 0.1817, 0.5441, 0.185, 0.5412, 0.1708, 0.5746, 0.1804, 0.7459, 0.1348, 0.6523, 0.1846, 0.745, 0.1026, 0.7823, 0.1047, 0.7813, 0.1047, 0.802, 0.1036, 0.802, 0.2022, 0.527, 0.2195, 0.5177, 0.2208, 0.5205, 0.1077, 0.7908, 0.1077, 0.8114, 0.1056, 0.8113, 0.1066, 0.7908, 0.1026, 0.7823, 0.1032, 0.7608, 0.1052, 0.7607, 0.1047, 0.7813, 0.1708, 0.5746, 0.185, 0.5412, 0.2022, 0.527, 0.1887, 0.5641, 0.1846, 0.745, 0.1384, 0.6503, 0.2037, 0.7372, 0.1458, 0.617, 0.1708, 0.5746, 0.1887, 0.5641, 0.1639, 0.6069, 0.1028, 0.8238, 0.1036, 0.802, 0.1047, 0.802, 0.1049, 0.8228, 0.1082, 0.8322, 0.1062, 0.8322, 0.1056, 0.8113, 0.1077, 0.8114, 0.1077, 0.7908, 0.1066, 0.7908, 0.1058, 0.7703, 0.1079, 0.7704, 0.1384, 0.6503, 0.1458, 0.617, 0.1639, 0.6069, 0.1567, 0.6407, 0.9607, 0.6248, 0.9593, 0.6275, 0.9589, 0.6273, 0.9603, 0.6246, 0.2208, 0.5205, 0.2195, 0.5177, 0.2387, 0.5081, 0.4838, 0.5026, 0.4841, 0.5026, 0.4841, 0.5066, 0.9595, 0.4311, 0.9153, 0.517, 0.959, 0.4309, 0.4747, 0.5026, 0.4764, 0.5026, 0.4767, 0.5089, 0.4746, 0.5081, 0.9589, 0.6273, 0.9588, 0.6276, 0.9558, 0.626, 0.956, 0.6257, 0.4855, 0.5035, 0.485, 0.5035, 0.485, 0.5026, 0.4855, 0.5026, 0.05377, 0.949, 0.05379, 0.949, 0.04494, 0.9507, 0.05258, 0.9466, 0.03066, 0.7886, 0.04618, 0.757, 0.05379, 0.7529, 0.04083, 0.7807, 0.9477, 0.5971, 0.9607, 0.6248, 0.9603, 0.6246, 0.1887, 0.5641, 0.2013, 0.5275, 0.2208, 0.5205, 0.2069, 0.5544, 0.9595, 0.4311, 0.959, 0.4309, 0.9607, 0.4288, 0.2013, 0.5275, 0.2195, 0.5177, 0.2208, 0.5205, 0.2069, 0.5544, 0.2208, 0.5205, 0.238, 0.5084, 0.2253, 0.5451, 0.1868, 0.6555, 0.2037, 0.7372, 0.1567, 0.6407, 0.175, 0.6312, 0.2208, 0.5205, 0.2195, 0.5177, 0.238, 0.5084, 0.1567, 0.6407, 0.1639, 0.6069, 0.1822, 0.5973, 0.175, 0.6312, 0.1639, 0.6069, 0.1887, 0.5641, 0.2069, 0.5544, 0.1822, 0.5973, 0.1887, 0.5641, 0.2022, 0.527, 0.2208, 0.5205, 0.2069, 0.5544, 0.1868, 0.6555, 0.175, 0.6312, 0.1934, 0.6219, 0.2406, 0.7187, 0.2069, 0.5544, 0.2208, 0.5205, 0.2387, 0.5081, 0.2253, 0.5451, 0.175, 0.6312, 0.1822, 0.5973, 0.2006, 0.588, 0.1934, 0.6219, 0.1822, 0.5973, 0.2069, 0.5544, 0.2253, 0.5451, 0.2006, 0.588, 0.9118, 0.5559, 0.9074, 0.5178, 0.9064, 0.4261, 0.9117, 0.4267, 0.4973, 0.5168, 0.4975, 0.5218, 0.497, 0.5218, 0.7879, 0.8434, 0.7906, 0.8441, 0.7908, 0.8512, 0.788, 0.8505, 0.7797, 0.7168, 0.7797, 0.7955, 0.7608, 0.7924, 0.7608, 0.7716, 0.7608, 0.7538, 0.7608, 0.736, 0.7608, 0.7209, 0.859, 0.4261, 0.8589, 0.4336, 0.8393, 0.4384, 0.8394, 0.4314, 0.5111, 0.4317, 0.5251, 0.4324, 0.5772, 0.5221, 0.5112, 0.5218, 0.7837, 0.4522, 0.7827, 0.5396, 0.7797, 0.5419, 0.7807, 0.4504, 0.7872, 0.00909, 0.7873, 0.005634, 0.8006, 0.0001534, 0.7797, 0.7131, 0.7797, 0.7136, 0.7797, 0.7137, 0.7797, 0.7168, 0.7608, 0.7209, 0.7608, 0.7182, 0.7635, 0.7175, 0.7637, 0.7174, 0.9072, 0.5689, 0.9074, 0.5178, 0.9118, 0.5559, 0.8568, 0.856, 0.8353, 0.8318, 0.8338, 0.7404, 0.857, 0.7028, 0.5117, 0.3755, 0.5258, 0.3755, 0.5251, 0.4324, 0.5111, 0.4317, 0.7983, 0.1457, 0.7809, 0.1437, 0.7815, 0.09237, 0.7997, 0.0949, 0.2658, 0.6511, 0.2658, 0.5026, 0.39, 0.5026, 0.39, 0.6927, 0.2656, 0.7344, 0.2709, 0.6927, 0.2736, 0.6927, 0.2656, 0.8828, 0.2672, 0.7341, 0.2662, 0.7341, 0.2656, 0.8828, 0.2736, 0.6927, 0.2883, 0.6927, 0.3056, 0.6927, 0.323, 0.6927, 0.3433, 0.6927, 0.3433, 0.8828, 0.343, 0.7341, 0.4598, 0.7336, 0.4598, 0.5435, 0.5841, 0.5436, 0.9116, 0.856, 0.9116, 0.9818, 0.8338, 0.9819, 0.8338, 0.8561, 0.2656, 0.7344, 0.2662, 0.7341, 0.2656, 0.8828, 0.8037, 0.5935, 0.8048, 0.6419, 0.8019, 0.6434, 0.8007, 0.5955, 0.2662, 0.7341, 0.2672, 0.7341, 0.2656, 0.8828, 0.9119, 0.7394, 0.9074, 0.7388, 0.907, 0.617, 0.9118, 0.5559, 0.5808, 0.3757, 0.5809, 0.3278, 0.5841, 0.3913, 0.5258, 0.2084, 0.5258, 0.3276, 0.5003, 0.3276, 0.5063, 0.2083, 0.9608, 0.7084, 0.9733, 0.7079, 0.988, 0.8285, 0.9721, 0.8293, 0.8138, 0.09673, 0.7997, 0.0949, 0.8006, 0.0001534, 0.8147, 0.0003058, 0.8311, 0.09756, 0.8138, 0.09673, 0.8147, 0.0003058, 0.832, 0.0004926, 0.8311, 0.09756, 0.832, 0.0004926, 0.8492, 0.0006794, 0.8484, 0.09656, 0.8126, 0.148, 0.7983, 0.1457, 0.7997, 0.0949, 0.8138, 0.09673, 0.5841, 0.5435, 0.51, 0.5432, 0.5772, 0.5221, 0.8126, 0.148, 0.8138, 0.09673, 0.8311, 0.09756, 0.8301, 0.1481, 0.8301, 0.1481, 0.8311, 0.09756, 0.8484, 0.09656, 0.8476, 0.1481, 0.5808, 0.3757, 0.5772, 0.4315, 0.5596, 0.4326, 0.5604, 0.3756, 0.5604, 0.3756, 0.5596, 0.4326, 0.5251, 0.4324, 0.5431, 0.3756, 0.8084, 0.318, 0.7935, 0.3154, 0.7969, 0.1946, 0.8114, 0.1969, 0.8084, 0.318, 0.8114, 0.1969, 0.8291, 0.1971, 0.8266, 0.3182, 0.8266, 0.3182, 0.8291, 0.1971, 0.8468, 0.1963, 0.8449, 0.3179, 0.7927, 0.3646, 0.7935, 0.3154, 0.8084, 0.318, 0.8069, 0.3647, 0.6211, 0.9716, 0.6026, 0.9717, 0.6028, 0.92, 0.6211, 0.9229, 0.885, 0.7903, 0.9074, 0.7388, 0.9119, 0.7394, 0.8897, 0.7908, 0.988, 0.6538, 0.9733, 0.7079, 0.9608, 0.7084, 0.9833, 0.654, 0.5258, 0.2084, 0.5063, 0.2083, 0.5079, 0.1568, 0.857, 0.7028, 0.855, 0.6386, 0.8481, 0.5176, 0.8583, 0.5199, 0.5841, 0.9718, 0.5846, 0.9201, 0.6028, 0.92, 0.6026, 0.9717, 0.8048, 0.6419, 0.7988, 0.7641, 0.796, 0.7643, 0.8019, 0.6434, 0.7873, 0.8173, 0.7901, 0.8177, 0.7906, 0.8441, 0.7879, 0.8434, 0.8589, 0.4336, 0.8654, 0.4609, 0.839, 0.4646, 0.8393, 0.4384, 0.9119, 0.8267, 0.9066, 0.8261, 0.9066, 0.8191, 0.9119, 0.8197, 0.8227, 0.4342, 0.8227, 0.4342, 0.8303, 0.5223, 0.8294, 0.5223, 0.511, 0.1238, 0.5079, 0.1568, 0.5088, 0.1308, 0.5087, 0.1308, 0.5082, 0.1308, 0.5083, 0.1238, 0.4741, 0.506, 0.4746, 0.5026, 0.4746, 0.5265, 0.4741, 0.5264, 0.7916, 0.3998, 0.8062, 0.3999, 0.8248, 0.4001, 0.8434, 0.4003, 0.8578, 0.4005, 0.8608, 0.4005, 0.8611, 0.4014, 0.8686, 0.4261, 0.7918, 0.4253, 0.7916, 0.4035, 0.7916, 0.4027, 0.8654, 0.4609, 0.8589, 0.4336, 0.885, 0.4591, 0.9534, 0.08987, 0.9546, 0.08994, 0.9532, 0.1163, 0.952, 0.1163, 0.885, 0.4591, 0.8589, 0.4336, 0.859, 0.4261, 0.885, 0.4521, 0.9492, 0.1411, 0.9446, 0.1894, 0.9435, 0.1894, 0.9481, 0.1411, 0.8256, 0.825, 0.8279, 0.8291, 0.8076, 0.8557, 0.8075, 0.8481, 0.9488, 0.07016, 0.9488, 0.06562, 0.9719, 0.08987, 0.885, 0.7227, 0.857, 0.7028, 0.8583, 0.5199, 0.8849, 0.5392, 0.7889, 0.3997, 0.7916, 0.4035, 0.7918, 0.4253, 0.7888, 0.4252, 0.8037, 0.5935, 0.7827, 0.5396, 0.7842, 0.5396, 0.9488, 0.04793, 0.9488, 0.03025, 0.9719, 0.01396, 0.9719, 0.08987, 0.9488, 0.06562, 0.9488, 0.04793, 0.9719, 0.08987, 0.885, 0.7227, 0.885, 0.8519, 0.8568, 0.856, 0.857, 0.7028, 0.9119, 0.8197, 0.9066, 0.8191, 0.885, 0.7903, 0.8897, 0.7908, 0.7927, 0.3646, 0.8069, 0.3647, 0.7895, 0.3927, 0.8254, 0.3649, 0.8439, 0.3651, 0.7895, 0.3927, 0.7988, 0.7641, 0.7901, 0.8177, 0.7873, 0.8173, 0.796, 0.7643, 0.9669, 0.6284, 0.988, 0.6538, 0.9833, 0.654, 0.8069, 0.3647, 0.8254, 0.3649, 0.7895, 0.3927, 0.8654, 0.4609, 0.8583, 0.5199, 0.8481, 0.5176, 0.839, 0.4646, 0.9446, 0.1894, 0.9452, 0.3111, 0.9441, 0.3111, 0.9435, 0.1894, 0.112, 0.7502, 0.112, 0.8095, 0.1086, 0.7826, 0.8484, 0.09656, 0.8492, 0.0006794, 0.8537, 0.0007275, 0.8562, 0.09638, 0.8476, 0.1481, 0.8484, 0.09656, 0.8562, 0.09638, 0.8593, 0.1472, 0.8449, 0.3179, 0.8468, 0.1963, 0.8622, 0.1956, 0.8633, 0.3151, 0.5802, 0.4315, 0.5802, 0.5221, 0.5772, 0.5221, 0.5772, 0.4315, 0.8626, 0.3653, 0.8439, 0.3651, 0.8449, 0.3179, 0.8633, 0.3151, 0.5802, 0.4315, 0.5772, 0.4315, 0.5808, 0.3757, 0.8434, 0.4003, 0.7895, 0.3927, 0.8624, 0.3935, 0.8578, 0.4005, 0.7895, 0.3927, 0.8439, 0.3651, 0.8626, 0.3653, 0.8624, 0.3935, 0.9488, 0.08545, 0.9488, 0.07016, 0.9719, 0.08987, 0.4655, 0.5128, 0.465, 0.5088, 0.4639, 0.5038, 0.4663, 0.509, 0.51, 0.5432, 0.4965, 0.5376, 0.4971, 0.5196, 0.4972, 0.5193, 0.4978, 0.5163, 0.5112, 0.5218, 0.5111, 0.4317, 0.5112, 0.5218, 0.4978, 0.5163, 0.4973, 0.5168, 0.4915, 0.4314, 0.493, 0.3754, 0.5117, 0.3755, 0.5111, 0.4317, 0.4915, 0.4314, 0.929, 0.134, 0.9313, 0.08292, 0.9348, 0.08272, 0.9311, 0.1339, 0.9226, 0.3039, 0.927, 0.1822, 0.9278, 0.1821, 0.924, 0.3038, 0.9435, 0.3564, 0.9416, 0.3565, 0.9226, 0.3039, 0.924, 0.3038, 0.802, 0.4261, 0.8249, 0.4294, 0.8227, 0.4342, 0.802, 0.4316, 0.9488, 0.01582, 0.9488, 0.001983, 0.9514, 0.001655, 0.9521, 0.001598, 0.9719, 0.0, 0.9719, 0.01396, 0.9416, 0.3565, 0.9435, 0.3564, 0.9247, 0.3836, 0.4915, 0.4314, 0.4973, 0.5168, 0.497, 0.5218, 0.8227, 0.4342, 0.8249, 0.4294, 0.8338, 0.522, 0.8303, 0.5223, 0.7809, 0.09293, 0.7867, 0.005167, 0.7872, 0.00909, 0.812, 0.7942, 0.8279, 0.822, 0.8256, 0.825, 0.8089, 0.7969, 0.8338, 0.5732, 0.8338, 0.621, 0.8305, 0.6221, 0.8303, 0.5739, 0.8338, 0.621, 0.833, 0.7425, 0.8299, 0.7447, 0.8305, 0.6221, 0.833, 0.7425, 0.812, 0.7942, 0.8089, 0.7969, 0.8299, 0.7447, 0.9452, 0.3111, 0.9466, 0.36, 0.9455, 0.36, 0.9441, 0.3111, 0.7889, 0.3997, 0.7916, 0.3998, 0.7916, 0.4027, 0.9506, 0.1697, 0.9518, 0.1695, 0.9503, 0.2915, 0.9492, 0.2919, 0.952, 0.1163, 0.9532, 0.1163, 0.9518, 0.1695, 0.9506, 0.1697, 0.8303, 0.5738, 0.8305, 0.6221, 0.8043, 0.6311, 0.8034, 0.5796, 0.7906, 0.8441, 0.791, 0.8513, 0.7908, 0.8512, 0.8081, 0.7975, 0.8256, 0.825, 0.8075, 0.8481, 0.8071, 0.82, 0.8305, 0.6221, 0.83, 0.7447, 0.8062, 0.7619, 0.8043, 0.6311, 0.802, 0.4315, 0.8227, 0.4342, 0.8294, 0.5223, 0.8026, 0.5246, 0.1149, 0.7923, 0.1142, 0.7923, 0.112, 0.7709, 0.1131, 0.7709, 0.8081, 0.7975, 0.8071, 0.82, 0.8062, 0.7619, 0.9464, 0.3902, 0.9475, 0.3901, 0.9492, 0.4106, 0.9481, 0.4106, 0.9455, 0.36, 0.9466, 0.36, 0.9475, 0.3901, 0.9464, 0.3902, 0.6827, 0.5656, 0.682, 0.4783, 0.6827, 0.4782, 0.6655, 0.7705, 0.6741, 0.7894, 0.6739, 0.7895, 0.6612, 0.7741, 0.482, 0.5026, 0.482, 0.5083, 0.4814, 0.5032, 0.7805, 0.144, 0.7797, 0.1439, 0.78, 0.09284, 0.7809, 0.09293, 0.7865, 0.0, 0.787, 5.848e-06, 0.7867, 0.005167, 0.7894, 0.3136, 0.7888, 0.3135, 0.7858, 0.192, 0.7865, 0.1921, 0.7893, 0.3641, 0.7888, 0.3135, 0.7894, 0.3136, 0.7898, 0.3641, 0.7895, 0.3927, 0.7889, 0.3927, 0.7893, 0.3641, 0.7898, 0.3641, 0.7889, 0.3997, 0.7889, 0.3927, 0.7895, 0.3927, 0.7809, 0.09293, 0.78, 0.09284, 0.7865, 0.0, 0.7867, 0.005167, 0.7815, 0.09237, 0.7872, 0.00909, 0.8006, 0.0001534, 0.7997, 0.0949, 0.4741, 0.5026, 0.4741, 0.506, 0.474, 0.5053, 0.5003, 0.3276, 0.5258, 0.3276, 0.5258, 0.3755, 0.5117, 0.3755, 0.907, 0.617, 0.9072, 0.5689, 0.9118, 0.5559, 0.7969, 0.1946, 0.7867, 0.1919, 0.7809, 0.1437, 0.7983, 0.1457, 0.7827, 0.5396, 0.8037, 0.5935, 0.8007, 0.5955, 0.7797, 0.5419, 0.8114, 0.1969, 0.7969, 0.1946, 0.7983, 0.1457, 0.8126, 0.148, 0.8338, 0.7404, 0.8544, 0.6868, 0.857, 0.7028, 0.8114, 0.1969, 0.8126, 0.148, 0.8301, 0.1481, 0.8291, 0.1971, 0.8291, 0.1971, 0.8301, 0.1481, 0.8476, 0.1481, 0.8468, 0.1963, 0.5605, 0.3219, 0.5779, 0.3278, 0.5808, 0.3757, 0.5604, 0.3756, 0.5605, 0.3219, 0.5604, 0.3756, 0.5431, 0.3756, 0.5432, 0.3218, 0.5432, 0.3218, 0.5431, 0.3756, 0.5258, 0.3755, 0.5258, 0.3276, 0.9473, 0.08987, 0.9474, 0.09, 0.9492, 0.1411, 0.9481, 0.1411, 0.9492, 0.2919, 0.9503, 0.2915, 0.9546, 0.3405, 0.9534, 0.3401, 0.8468, 0.1963, 0.8476, 0.1481, 0.8593, 0.1472, 0.8622, 0.1956, 0.927, 0.1822, 0.929, 0.134, 0.9311, 0.1339, 0.9278, 0.1821, 0.5117, 0.3755, 0.493, 0.3754, 0.5003, 0.3276, 0.8338, 0.522, 0.8338, 0.5732, 0.8303, 0.5739, 0.8303, 0.5223, 0.8294, 0.5223, 0.8303, 0.5738, 0.8034, 0.5796, 0.8026, 0.5246, 0.7865, 0.1921, 0.7858, 0.192, 0.7797, 0.1439, 0.7805, 0.144, 0.543, 0.1239, 0.5807, 0.1311, 0.5079, 0.1568, 0.5257, 0.1239, 0.5604, 0.2085, 0.5605, 0.3219, 0.5432, 0.3218, 0.5258, 0.2084, 0.5432, 0.3218, 0.5258, 0.3276, 0.5258, 0.2084, 0.5807, 0.1241, 0.5604, 0.124, 0.5083, 0.1214, 0.5803, 0.000256, 0.5604, 0.2085, 0.5258, 0.2084, 0.5807, 0.1571, 0.5803, 0.000256, 0.5083, 0.1214, 0.5025, 0.0, 0.5809, 0.2085, 0.5809, 0.3278, 0.5807, 0.3278, 0.5779, 0.3278, 0.5605, 0.3219, 0.5604, 0.2085, 0.4975, 0.5218, 0.4957, 0.5432, 0.4951, 0.5432, 0.497, 0.5218, 0.5809, 0.2085, 0.5604, 0.2085, 0.5807, 0.1571, 0.802, 0.4261, 0.802, 0.4316, 0.7837, 0.4522, 0.7807, 0.4504, 0.7906, 0.8441, 0.8075, 0.8481, 0.8076, 0.8557, 0.791, 0.8513, 0.4674, 0.5026, 0.4674, 0.5208, 0.4663, 0.521, 0.4663, 0.5028, 0.802, 0.4315, 0.8026, 0.5246, 0.7842, 0.5396, 0.7837, 0.4522, 0.4222, 0.7514, 0.4214, 0.6996, 0.4229, 0.6888, 0.4229, 0.7369, 0.8043, 0.6311, 0.8062, 0.7619, 0.7989, 0.7637, 0.805, 0.6415, 0.8062, 0.7619, 0.8071, 0.82, 0.7901, 0.8177, 0.7989, 0.7637, 0.7901, 0.8177, 0.8071, 0.82, 0.8075, 0.8481, 0.7907, 0.8441, 0.673, 0.7438, 0.6655, 0.7705, 0.6612, 0.7741, 0.67, 0.7425, 0.8026, 0.5246, 0.8034, 0.5796, 0.8039, 0.5938, 0.7842, 0.5396, 0.112, 0.7709, 0.1143, 0.7502, 0.1149, 0.7502, 0.1131, 0.7709, 0.7916, 0.4027, 0.7916, 0.4035, 0.7889, 0.3997, 0.8562, 0.09638, 0.8537, 0.0007275, 0.8686, 0.000889, 0.8679, 0.09257, 0.8089, 0.7968, 0.8081, 0.7975, 0.83, 0.7447, 0.4338, 0.5949, 0.4353, 0.5439, 0.4598, 0.5435, 0.4558, 0.5945, 0.4314, 0.7641, 0.4276, 0.643, 0.4521, 0.6424, 0.4417, 0.7638, 0.4598, 0.817, 0.4512, 0.8172, 0.4314, 0.7641, 0.4417, 0.7638, 0.4276, 0.643, 0.4338, 0.5949, 0.4558, 0.5945, 0.4521, 0.6424, 0.4512, 0.8172, 0.4598, 0.817, 0.4358, 0.8437, 0.3016, 0.2939, 0.2909, 0.3125, 0.2851, 0.1847, 0.2978, 0.2105, 0.2656, 0.01997, 0.2692, 0.01979, 0.2779, 0.03245, 0.2742, 0.03263, 0.5967, 0.3686, 0.6031, 0.3733, 0.5999, 0.4355, 0.5947, 0.4263, 0.2885, 0.01663, 0.2902, 0.05247, 0.2793, 0.06086, 0.2779, 0.03245, 0.01643, 0.422, 0.03028, 0.4229, 0.02488, 0.4718, 0.01417, 0.4584, 0.01464, 0.4509, 0.9783, 0.6284, 0.9759, 0.4449, 0.9795, 0.4449, 0.982, 0.6284, 0.7608, 0.6989, 0.7608, 0.5345, 0.7608, 0.5075, 0.7788, 0.7029, 0.7683, 0.6306, 0.7683, 0.6895, 0.7683, 0.7073, 0.7622, 0.6998, 0.7621, 0.6997, 0.01643, 0.422, 0.01464, 0.4509, 0.01054, 0.4581, 0.01279, 0.4218, 0.5882, 0.3652, 0.5967, 0.3686, 0.5947, 0.4263, 0.5861, 0.4172, 0.9607, 0.6087, 0.9613, 0.5791, 0.9649, 0.579, 0.9643, 0.6087, 0.6819, 0.6984, 0.682, 0.7384, 0.6788, 0.7384, 0.6787, 0.7009, 0.6787, 0.6985, 0.5875, 0.185, 0.5862, 5.185e-06, 0.6828, 0.0, 0.9886, 0.3431, 0.9826, 0.3741, 0.9853, 0.1619, 0.9911, 0.1618, 0.2909, 0.3125, 0.2995, 0.5024, 0.296, 0.5026, 0.2872, 0.3127, 0.9741, 0.3171, 0.9727, 0.1955, 0.9764, 0.1955, 0.9778, 0.3166, 0.9994, 0.3454, 0.9911, 0.3455, 0.9911, 0.162, 1.0, 0.1618, 0.965, 0.3771, 0.9692, 0.3459, 0.9668, 0.4737, 0.5848, 0.4521, 0.5862, 0.4567, 0.5878, 0.4688, 0.5873, 0.4775, 0.5845, 0.4553, 0.2643, 0.4759, 0.2656, 0.4982, 0.2266, 0.4971, 0.2647, 0.5345, 0.2648, 0.5956, 0.2585, 0.599, 0.2585, 0.5418, 0.2584, 0.7529, 0.2585, 0.6562, 0.2652, 0.6565, 0.9876, 0.6233, 0.9847, 0.5825, 0.9891, 0.5696, 0.9911, 0.6221, 0.424, 0.9206, 0.4229, 0.8166, 0.4234, 0.8167, 0.4244, 0.9202, 0.425, 0.9499, 0.424, 0.9206, 0.4244, 0.9202, 0.4255, 0.9563, 0.7741, 0.7049, 0.7741, 0.7131, 0.7684, 0.712, 0.7683, 0.7073, 0.2756, 0.06104, 0.2815, 0.1852, 0.28, 0.1846, 0.274, 0.06319, 0.2859, 0.3127, 0.2872, 0.3127, 0.296, 0.5026, 0.2943, 0.4961, 0.2756, 0.06104, 0.274, 0.06319, 0.2661, 0.02949, 0.2656, 0.01997, 0.2742, 0.03263, 0.4238, 0.6904, 0.4232, 0.6903, 0.4249, 0.509, 0.4255, 0.5026, 0.4249, 0.509, 0.4247, 0.5026, 0.4255, 0.5026, 0.4479, 0.5026, 0.4542, 0.5026, 0.4542, 0.5117, 0.448, 0.5047, 0.4639, 0.5026, 0.4639, 0.512, 0.4604, 0.5129, 0.4607, 0.5032, 0.2779, 0.03245, 0.2793, 0.06086, 0.2756, 0.06104, 0.2742, 0.03263, 0.01417, 0.4584, 0.01389, 0.4592, 0.01025, 0.459, 0.01054, 0.4581, 0.4706, 0.5071, 0.4706, 0.5034, 0.474, 0.5026, 0.474, 0.5062, 0.4397, 0.5026, 0.4312, 0.5083, 0.4276, 0.5085, 0.436, 0.5028, 0.965, 0.3771, 0.969, 0.1623, 0.9727, 0.1623, 0.9692, 0.3459, 0.01931, 0.3173, 0.01643, 0.422, 0.01279, 0.4218, 0.4276, 0.5085, 0.4312, 0.5083, 0.4326, 0.5141, 0.429, 0.5143, 0.9727, 0.1955, 0.9783, 0.1619, 0.982, 0.1618, 0.9764, 0.1955, 0.01389, 0.4592, 0.003633, 0.4808, 0.0, 0.4806, 0.01025, 0.459, 0.7608, 0.6989, 0.7621, 0.6997, 0.7621, 0.7034, 0.7608, 0.7025, 0.2909, 0.3125, 0.2872, 0.3127, 0.2815, 0.1852, 0.4674, 0.5074, 0.4674, 0.5037, 0.4706, 0.5026, 0.4706, 0.5063, 0.4818, 0.1771, 0.483, 0.3078, 0.4528, 0.2519, 0.4496, 0.1826, 0.4496, 0.1826, 0.4528, 0.2519, 0.4063, 0.2716, 0.4028, 0.1952, 0.4028, 0.1952, 0.4063, 0.2716, 0.3593, 0.2809, 0.3556, 0.2017, 0.3556, 0.2017, 0.3593, 0.2809, 0.3016, 0.2939, 0.2978, 0.2105, 0.4872, 0.05019, 0.4818, 0.1771, 0.4465, 0.1169, 0.4435, 0.05118, 0.4435, 0.05118, 0.4465, 0.1169, 0.3994, 0.1228, 0.396, 0.05039, 0.396, 0.05039, 0.3994, 0.1228, 0.3521, 0.1266, 0.2902, 0.05247, 0.2779, 0.03245, 0.2692, 0.01979, 0.2775, 0.0, 0.2885, 0.01663, 0.3521, 0.1266, 0.2941, 0.1315, 0.2902, 0.05247, 0.3386, 0.001553, 0.3888, 0.00217, 0.3943, 0.01718, 0.2885, 0.01663, 0.3888, 0.00217, 0.4391, 0.007306, 0.442, 0.02104, 0.3943, 0.01718, 0.4905, 0.02095, 0.4872, 0.05019, 0.4435, 0.05118, 0.442, 0.02104, 0.4435, 0.05118, 0.396, 0.05039, 0.3943, 0.01718, 0.442, 0.02104, 0.396, 0.05039, 0.2902, 0.05247, 0.2885, 0.01663, 0.3943, 0.01718, 0.4406, 0.524, 0.4397, 0.5036, 0.4438, 0.5026, 0.4438, 0.5232, 0.6819, 0.4782, 0.682, 0.5412, 0.6781, 0.5423, 0.6778, 0.4797, 0.682, 0.5412, 0.682, 0.5932, 0.6783, 0.5936, 0.6781, 0.5423, 0.682, 0.5932, 0.6818, 0.6446, 0.6784, 0.6449, 0.6783, 0.5936, 0.01417, 0.4584, 0.02488, 0.4718, 0.02435, 0.4729, 0.01389, 0.4592, 0.02435, 0.4729, 0.02488, 0.4718, 0.08308, 0.4727, 0.0828, 0.4737, 0.0828, 0.4737, 0.08308, 0.4727, 0.1305, 0.4738, 0.1303, 0.4748, 0.01389, 0.4592, 0.02435, 0.4729, 0.01128, 0.5005, 0.003633, 0.4808, 0.1305, 0.4738, 0.135, 0.4299, 0.1918, 0.4336, 0.1779, 0.4721, 0.01931, 0.3173, 0.03028, 0.4229, 0.01643, 0.422, 0.7683, 0.6895, 0.7788, 0.7029, 0.7741, 0.7049, 0.01931, 0.3173, 0.0878, 0.4267, 0.03028, 0.4229, 0.08308, 0.4727, 0.0878, 0.4267, 0.135, 0.4299, 0.1305, 0.4738, 0.2489, 0.2044, 0.0273, 0.1897, 0.0392, 0.0, 0.26, 0.01467, 0.01931, 0.3173, 0.135, 0.4299, 0.0878, 0.4267, 0.02488, 0.4718, 0.03028, 0.4229, 0.0878, 0.4267, 0.08308, 0.4727, 0.7788, 0.7029, 0.7608, 0.5075, 0.7797, 0.4822, 0.7797, 0.7026, 0.2489, 0.2044, 0.248, 0.3322, 0.01931, 0.3173, 0.135, 0.4299, 0.01931, 0.3173, 0.248, 0.3322, 0.1918, 0.4336, 0.429, 0.5143, 0.4326, 0.5141, 0.4397, 0.5202, 0.4361, 0.5204, 0.2584, 0.7529, 0.2651, 0.7843, 0.2652, 0.9679, 0.2583, 0.9677, 0.2652, 0.6565, 0.2648, 0.5956, 0.2647, 0.5345, 0.4604, 0.5036, 0.4604, 0.5102, 0.4543, 0.5089, 0.4547, 0.5026, 0.9911, 0.6277, 0.9911, 0.5746, 0.9999, 0.5785, 1.0, 0.608, 0.0, 0.4806, 0.0006023, 0.4709, 0.0107, 0.4518, 0.01025, 0.459, 0.9727, 0.6284, 0.9691, 0.6284, 0.9607, 0.6087, 0.9643, 0.6087, 0.02435, 0.4729, 0.0828, 0.4737, 0.1303, 0.4748, 0.1236, 0.5005, 0.1236, 0.5005, 0.1303, 0.4748, 0.1779, 0.4721, 0.1741, 0.4964, 0.6851, 0.4396, 0.7701, 0.4396, 0.7762, 0.4689, 0.6851, 0.4689, 0.248, 0.3322, 0.2586, 0.4387, 0.2234, 0.4357, 0.4904, 0.0076, 0.4915, 0.007606, 0.4905, 0.02095, 0.6818, 0.6446, 0.6819, 0.6984, 0.6787, 0.6985, 0.6787, 0.6975, 0.6784, 0.6449, 0.1779, 0.4721, 0.2644, 0.4746, 0.2148, 0.474, 0.1918, 0.4336, 0.2234, 0.4357, 0.2586, 0.4387, 0.2644, 0.4746, 0.1779, 0.4721, 0.4915, 0.4931, 0.4644, 0.4944, 0.4558, 0.3182, 0.7626, 0.1832, 0.6852, 0.1832, 0.6853, 1.87e-07, 0.6852, 0.1832, 0.7626, 0.1832, 0.7634, 0.313, 0.6851, 0.3129, 0.7797, 0.4822, 0.7608, 0.5075, 0.7602, 0.5075, 0.6831, 0.5075, 0.6831, 0.4822, 0.6851, 0.4689, 0.7762, 0.4689, 0.779, 0.4822, 0.6851, 0.4822, 0.5905, 0.4782, 0.5999, 0.4355, 0.6851, 0.4355, 0.685, 0.4782, 0.5841, 0.4541, 0.5856, 0.4177, 0.5861, 0.4172, 0.5845, 0.4553, 0.5861, 0.4172, 0.5947, 0.4263, 0.5905, 0.4782, 0.5878, 0.4688, 0.5862, 0.4567, 0.9759, 0.4449, 0.9741, 0.3171, 0.9778, 0.3166, 0.9795, 0.4449, 0.5861, 0.4172, 0.5862, 0.4567, 0.5848, 0.4521, 0.4391, 0.007306, 0.4905, 0.02095, 0.442, 0.02104, 0.1779, 0.4721, 0.2148, 0.474, 0.1741, 0.4964, 0.7631, 0.0, 0.7626, 0.1832, 0.7624, 1.7e-07, 0.7762, 0.4689, 0.7797, 0.4822, 0.779, 0.4822, 0.248, 0.3322, 0.2234, 0.4357, 0.1918, 0.4336, 0.4391, 0.007306, 0.4904, 0.0076, 0.4905, 0.02095, 0.6787, 0.6985, 0.6787, 0.7009, 0.5843, 0.7389, 0.5841, 0.6991, 0.6779, 0.6986, 0.9886, 0.3431, 0.9877, 0.4695, 0.9826, 0.3741, 0.4232, 0.6903, 0.4238, 0.6904, 0.4234, 0.8167, 0.4229, 0.8166, 0.2872, 0.3127, 0.2859, 0.3127, 0.28, 0.1846, 0.2815, 0.1852, 0.4528, 0.2519, 0.4558, 0.3182, 0.4095, 0.3446, 0.4063, 0.2716, 0.4063, 0.2716, 0.4095, 0.3446, 0.3626, 0.3565, 0.3593, 0.2809, 0.3593, 0.2809, 0.3626, 0.3565, 0.3052, 0.3737, 0.3016, 0.2939, 0.6062, 0.311, 0.5875, 0.185, 0.6841, 0.185, 0.6847, 0.311, 0.0273, 0.1897, 0.2489, 0.2044, 0.01931, 0.3173, 0.2978, 0.2105, 0.2851, 0.1847, 0.2793, 0.06086, 0.2941, 0.1315, 0.5987, 0.311, 0.6062, 0.311, 0.6031, 0.3733, 0.5967, 0.3686, 0.5873, 0.3107, 0.5987, 0.311, 0.5967, 0.3686, 0.5882, 0.3652, 0.9833, 0.526, 0.982, 0.4695, 0.9877, 0.4695, 0.9891, 0.5696, 0.5873, 0.3107, 0.5882, 0.3652, 0.5861, 0.4172, 0.2648, 0.5956, 0.2652, 0.6565, 0.2585, 0.6562, 0.2585, 0.599, 0.4465, 0.1169, 0.4496, 0.1826, 0.4028, 0.1952, 0.3994, 0.1228, 0.9613, 0.5791, 0.9668, 0.4737, 0.9649, 0.579, 0.2793, 0.06086, 0.2815, 0.1852, 0.2756, 0.06104, 0.4818, 0.1771, 0.4496, 0.1826, 0.4465, 0.1169, 0.3994, 0.1228, 0.4028, 0.1952, 0.3556, 0.2017, 0.3521, 0.1266, 0.3521, 0.1266, 0.3556, 0.2017, 0.2978, 0.2105, 0.2941, 0.1315, 0.9911, 0.5746, 0.9911, 0.4734, 0.9997, 0.4732, 0.9999, 0.5785, 0.5999, 0.4355, 0.6031, 0.3733, 0.6847, 0.311, 0.6851, 0.4355, 0.7634, 0.313, 0.7701, 0.4396, 0.6851, 0.3129, 0.525, 0.8914, 0.5368, 0.9199, 0.4716, 0.8914, 0.4276, 0.5292, 0.4276, 0.5558, 0.4255, 0.5026, 0.4276, 0.6356, 0.4276, 0.6622, 0.4255, 0.6888, 0.4276, 0.6858, 0.4276, 0.6888, 0.4255, 0.6888, 0.4276, 0.5026, 0.4276, 0.5092, 0.4255, 0.5026, 0.4276, 0.5558, 0.4276, 0.5824, 0.4255, 0.5026, 0.4276, 0.5092, 0.4276, 0.5292, 0.4255, 0.5026, 0.4276, 0.5824, 0.4276, 0.609, 0.4255, 0.5026, 0.4276, 0.6622, 0.4276, 0.6858, 0.4255, 0.6888, 0.4229, 0.609, 0.4229, 0.6356, 0.4211, 0.6107, 0.4229, 0.5558, 0.4229, 0.5824, 0.4211, 0.6107, 0.4229, 0.5093, 0.4229, 0.5292, 0.4211, 0.6107, 0.4229, 0.6356, 0.4229, 0.6622, 0.4211, 0.6107, 0.4229, 0.5292, 0.4229, 0.5558, 0.4211, 0.6107, 0.4229, 0.5824, 0.4229, 0.609, 0.4211, 0.6107, 0.4438, 0.5026, 0.4459, 0.5026, 0.4438, 0.5043, 0.4229, 0.6622, 0.4229, 0.6857, 0.4211, 0.6107, 0.5841, 0.7854, 0.5841, 0.8112, 0.5838, 0.7344, 0.5841, 0.7595, 0.5841, 0.7854, 0.5838, 0.7344, 0.5841, 0.7366, 0.5841, 0.7595, 0.5838, 0.7344, 0.5841, 0.7336, 0.5841, 0.7366, 0.5838, 0.7344, 0.6612, 0.7648, 0.6612, 0.7907, 0.5841, 0.739, 0.6612, 0.8682, 0.6612, 0.8941, 0.5841, 0.92, 0.6612, 0.917, 0.6612, 0.92, 0.5841, 0.92, 0.6612, 0.7389, 0.6612, 0.7454, 0.5841, 0.739, 0.6612, 0.8424, 0.6612, 0.8682, 0.5841, 0.92, 0.6612, 0.7454, 0.6612, 0.7648, 0.5841, 0.739, 0.6612, 0.8165, 0.6612, 0.8424, 0.5841, 0.92, 0.6612, 0.8941, 0.6612, 0.917, 0.5841, 0.92, 0.5687, 0.9199, 0.5687, 0.9989, 0.5671, 0.9199, 0.4598, 0.7337, 0.5368, 0.7336, 0.4716, 0.7624, 0.4598, 0.8667, 0.4598, 0.8401, 0.4716, 0.8914, 0.4598, 0.8933, 0.4598, 0.8667, 0.4716, 0.8914, 0.4598, 0.9169, 0.4598, 0.8933, 0.4716, 0.8914, 0.4598, 0.9199, 0.4598, 0.9169, 0.4716, 0.8914, 0.2515, 0.7515, 0.2559, 0.7798, 0.2515, 0.822, 0.7462, 0.9074, 0.7519, 0.9079, 0.7523, 0.9422, 0.782, 0.9357, 0.7708, 0.9356, 0.782, 0.9091, 0.7023, 0.8979, 0.7133, 0.8983, 0.7024, 0.9408, 0.08273, 0.638, 0.1114, 0.532, 0.1291, 0.5428, 0.2583, 0.5032, 0.238, 0.5084, 0.257, 0.5005, 0.2654, 0.5005, 0.2654, 0.6002, 0.2653, 0.5031, 0.2406, 0.7187, 0.1934, 0.6219, 0.2119, 0.6127, 0.3443, 0.9559, 0.4183, 0.9559, 0.3442, 0.9764, 0.1726, 0.7442, 0.1291, 0.655, 0.1347, 0.6524, 0.9049, 0.386, 0.8686, 0.3154, 0.877, 0.3109, 0.3442, 0.9764, 0.4183, 0.9559, 0.4197, 0.9764, 0.05691, 0.861, 0.06387, 0.8271, 0.05723, 0.8608, 0.2679, 0.8828, 0.3099, 0.8828, 0.3041, 0.8893, 0.3454, 0.8828, 0.3757, 0.8828, 0.3813, 0.8888, 0.9148, 0.2072, 0.9211, 0.2004, 0.9224, 0.203, 0.7467, 0.9643, 0.7523, 0.9656, 0.7523, 0.9735, 0.1845, 0.745, 0.1347, 0.6524, 0.1384, 0.6503, 0.005581, 0.5982, 0.05119, 0.5047, 0.05541, 0.5056, 0.3041, 0.8893, 0.3407, 0.8893, 0.3428, 0.8932, 0.3813, 0.8888, 0.4191, 0.8888, 0.4195, 0.8932, 0.2193, 0.7221, 0.2037, 0.7372, 0.2105, 0.7039, 0.3447, 0.9351, 0.3449, 0.9143, 0.4184, 0.9351, 0.1987, 0.6797, 0.2037, 0.7372, 0.1868, 0.6555, 0.3449, 0.9143, 0.4203, 0.9143, 0.4184, 0.9351, 0.2105, 0.7039, 0.2037, 0.7372, 0.1987, 0.6797, 0.2232, 0.7271, 0.2037, 0.7372, 0.2193, 0.7221, 0.1987, 0.6797, 0.1868, 0.6555, 0.2406, 0.7187, 0.185, 0.5412, 0.1836, 0.5385, 0.2013, 0.5275, 0.2658, 0.9542, 0.344, 0.9337, 0.3441, 0.9543, 0.2662, 0.8932, 0.3428, 0.8932, 0.3437, 0.9134, 0.2193, 0.7221, 0.2105, 0.7039, 0.2406, 0.7187, 0.2657, 0.9133, 0.2662, 0.8932, 0.3437, 0.9134, 0.009242, 0.6003, 0.05541, 0.5056, 0.07455, 0.5134, 0.2037, 0.7372, 0.1384, 0.6503, 0.1567, 0.6407, 0.2105, 0.7039, 0.1987, 0.6797, 0.2406, 0.7187, 0.07142, 0.6627, 0.053, 0.6533, 0.05506, 0.6241, 0.2515, 0.822, 0.252, 0.822, 0.2516, 0.8229, 0.09967, 0.9518, 0.09921, 0.9509, 0.1024, 0.9494, 0.8258, 0.9622, 0.8258, 0.9356, 0.8338, 0.9622, 0.8258, 0.9356, 0.8258, 0.909, 0.8338, 0.9622, 0.6916, 0.9631, 0.6835, 0.9719, 0.6835, 0.964, 0.7024, 0.9408, 0.6916, 0.9631, 0.6914, 0.9405, 0.7523, 0.9422, 0.7467, 0.9643, 0.7354, 0.9415, 0.7244, 0.9413, 0.6916, 0.9631, 0.7024, 0.9408, 0.9214, 0.004121, 0.8772, 0.09002, 0.9049, 0.01475, 0.9149, 0.1937, 0.9226, 0.1978, 0.9213, 0.2004, 0.2583, 0.5032, 0.2387, 0.5081, 0.257, 0.5005, 0.2406, 0.7187, 0.1934, 0.6219, 0.2119, 0.6127, 0.1726, 0.7442, 0.1292, 0.655, 0.1348, 0.6523, 0.03633, 0.9359, 0.0, 0.8653, 0.00838, 0.8608, 0.1846, 0.745, 0.1348, 0.6523, 0.1384, 0.6503, 0.185, 0.5412, 0.1837, 0.5385, 0.2022, 0.527, 0.2037, 0.7372, 0.1384, 0.6503, 0.1567, 0.6407, 0.9593, 0.6275, 0.9588, 0.6276, 0.9589, 0.6273, 0.4764, 0.5026, 0.4767, 0.5026, 0.4767, 0.5089, 0.2656, 0.9336, 0.2657, 0.9133, 0.344, 0.9337, 0.2656, 0.9336, 0.344, 0.9337, 0.2658, 0.9542, 0.2193, 0.7221, 0.2037, 0.7372, 0.2105, 0.7039, 0.1987, 0.6797, 0.2037, 0.7372, 0.1868, 0.6555, 0.2105, 0.7039, 0.2037, 0.7372, 0.1987, 0.6797, 0.2223, 0.7282, 0.2037, 0.7372, 0.2193, 0.7221, 0.1987, 0.6797, 0.1868, 0.6555, 0.2406, 0.7187, 0.2193, 0.7221, 0.2105, 0.7039, 0.2406, 0.7187, 0.2105, 0.7039, 0.1987, 0.6797, 0.2406, 0.7187, 0.2223, 0.7282, 0.2193, 0.7221, 0.2406, 0.7187, 0.5772, 0.5221, 0.51, 0.5432, 0.5112, 0.5218, 0.268, 0.6927, 0.2658, 0.6511, 0.39, 0.6927, 0.5257, 0.1239, 0.511, 0.1238, 0.5083, 0.1214, 0.5841, 0.7336, 0.4598, 0.7336, 0.5841, 0.5436, 0.3433, 0.8828, 0.2656, 0.8828, 0.343, 0.7341, 0.511, 0.1238, 0.5083, 0.1238, 0.5083, 0.1214, 0.2656, 0.6927, 0.2658, 0.6511, 0.268, 0.6927, 0.5772, 0.4315, 0.5772, 0.5221, 0.5596, 0.4326, 0.5251, 0.4324, 0.5596, 0.4326, 0.5772, 0.5221, 0.5431, 0.3756, 0.5251, 0.4324, 0.5258, 0.3755, 0.7916, 0.3998, 0.7895, 0.3927, 0.8062, 0.3999, 0.8248, 0.4001, 0.7895, 0.3927, 0.8434, 0.4003, 0.5257, 0.1239, 0.5079, 0.1568, 0.511, 0.1238, 0.7916, 0.3998, 0.7889, 0.3997, 0.7895, 0.3927, 0.8062, 0.3999, 0.7895, 0.3927, 0.8248, 0.4001, 0.8626, 0.4878, 0.8654, 0.4609, 0.885, 0.4591, 0.9488, 0.03025, 0.9488, 0.01582, 0.9719, 0.01396, 0.9534, 0.3401, 0.9546, 0.3405, 0.9526, 0.3955, 0.5087, 0.1308, 0.5079, 0.1568, 0.5082, 0.1308, 0.8849, 0.5392, 0.8583, 0.5199, 0.8626, 0.4878, 0.5802, 0.5221, 0.5841, 0.5435, 0.5772, 0.5221, 0.7887, 0.4252, 0.7889, 0.3997, 0.7888, 0.4252, 0.9348, 0.08272, 0.9313, 0.08292, 0.9435, 0.0, 0.4741, 0.5026, 0.4746, 0.5026, 0.4741, 0.506, 0.8279, 0.822, 0.8279, 0.8291, 0.8256, 0.825, 0.83, 0.7447, 0.8081, 0.7975, 0.8062, 0.7619, 0.7842, 0.5396, 0.7827, 0.5396, 0.7837, 0.4522, 0.6744, 0.7389, 0.6731, 0.7434, 0.67, 0.7425, 0.5088, 0.1308, 0.5079, 0.1568, 0.5087, 0.1308, 0.7882, 0.4252, 0.7889, 0.3997, 0.7887, 0.4252, 0.4663, 0.509, 0.4639, 0.5038, 0.4663, 0.5026, 0.6731, 0.7434, 0.673, 0.7438, 0.67, 0.7425, 0.5807, 0.3278, 0.5808, 0.3757, 0.5779, 0.3278, 0.543, 0.1239, 0.5257, 0.1239, 0.5083, 0.1214, 0.5807, 0.1311, 0.5807, 0.1571, 0.5079, 0.1568, 0.5807, 0.1571, 0.5258, 0.2084, 0.5079, 0.1568, 0.5604, 0.124, 0.5807, 0.1311, 0.543, 0.1239, 0.5604, 0.124, 0.543, 0.1239, 0.5083, 0.1214, 0.5807, 0.1241, 0.5807, 0.1311, 0.5604, 0.124, 0.8089, 0.7968, 0.8256, 0.825, 0.8081, 0.7975, 0.6741, 0.7894, 0.6744, 0.79, 0.6739, 0.7895, 0.8578, 0.4005, 0.8624, 0.3935, 0.8608, 0.4005, 0.9435, 0.08656, 0.9488, 0.08545, 0.9719, 0.08987, 0.5809, 0.3278, 0.5808, 0.3757, 0.5807, 0.3278, 0.5987, 0.311, 0.5875, 0.185, 0.6062, 0.311, 0.2941, 0.1315, 0.2793, 0.06086, 0.2902, 0.05247, 0.5873, 0.3107, 0.5875, 0.185, 0.5987, 0.311, 0.5878, 0.4688, 0.5905, 0.4782, 0.5873, 0.4775, 0.2148, 0.474, 0.2644, 0.4746, 0.2643, 0.4759, 0.5873, 0.3107, 0.5861, 0.4172, 0.5856, 0.4177, 0.9911, 0.4734, 1.0, 0.3766, 0.9997, 0.4732, 0.1741, 0.4964, 0.2643, 0.4759, 0.2266, 0.4971, 0.9826, 0.3741, 0.9877, 0.4695, 0.982, 0.4695, 0.9847, 0.5825, 0.9833, 0.526, 0.9891, 0.5696, 0.7622, 0.6998, 0.7683, 0.7073, 0.7621, 0.7034, 0.2584, 0.5005, 0.2647, 0.5345, 0.2585, 0.5418, 0.01464, 0.4509, 0.01417, 0.4584, 0.01054, 0.4581, 0.4604, 0.5102, 0.4542, 0.5103, 0.4543, 0.5089, 0.4252, 0.9571, 0.425, 0.9499, 0.4255, 0.9563, 0.9613, 0.5791, 0.9634, 0.4737, 0.9668, 0.4737, 0.2793, 0.06086, 0.2851, 0.1847, 0.2815, 0.1852, 0.2775, 0.0, 0.3386, 0.001553, 0.2885, 0.01663, 0.1303, 0.4748, 0.1305, 0.4738, 0.1779, 0.4721, 0.01128, 0.5005, 0.02435, 0.4729, 0.07283, 0.5001, 0.07283, 0.5001, 0.02435, 0.4729, 0.1236, 0.5005, 0.7683, 0.7073, 0.7683, 0.6895, 0.7741, 0.7049, 0.7683, 0.6895, 0.7683, 0.6306, 0.7788, 0.7029, 0.7621, 0.6997, 0.7622, 0.6998, 0.7621, 0.7034, 0.1741, 0.4964, 0.2148, 0.474, 0.2643, 0.4759, 1.0, 0.3766, 0.9994, 0.3454, 1.0, 0.1618, 0.6787, 0.7009, 0.6788, 0.7384, 0.5843, 0.7389, 0.7624, 1.7e-07, 0.7626, 0.1832, 0.6853, 1.87e-07, 0.6031, 0.3733, 0.6062, 0.311, 0.6847, 0.311, 0.5875, 0.185, 0.6828, 0.0, 0.6841, 0.185, 0.6851, 0.3129, 0.7701, 0.4396, 0.6851, 0.4396, 0.5947, 0.4263, 0.5999, 0.4355, 0.5905, 0.4782, 0.2656, 0.5005, 0.2656, 0.5387, 0.2654, 0.5037, 0.483, 0.3078, 0.4915, 0.4931, 0.4558, 0.3182, 0.3052, 0.3737, 0.2909, 0.3125, 0.3016, 0.2939, 0.9994, 0.3454, 1.0, 0.3766, 0.9911, 0.4734, 0.9634, 0.4737, 0.965, 0.3771, 0.9668, 0.4737, 0.2651, 0.7843, 0.2584, 0.7529, 0.2652, 0.6565, 0.2851, 0.1847, 0.2909, 0.3125, 0.2815, 0.1852, 0.483, 0.3078, 0.4558, 0.3182, 0.4528, 0.2519, 0.9911, 0.3455, 0.9994, 0.3454, 0.9911, 0.4734, 0.5368, 0.9199, 0.5368, 0.7337, 0.5697, 0.7336, 0.5697, 0.9199])
me_cube_001.materials.append(mat_velvet)
me_cube_001.use_remesh_preserve_volume = False
me_cube_001.use_remesh_preserve_attributes = False
me_cube_001.use_mirror_vertex_groups = False
me_cube_001.update()

# ---- objects
ob_cube = bpy.data.objects.new('Cube', me_cube_001)

# ---- transforms, parenting, visibility, modifiers, constraints
ob_cube.location = (0.0, 0.0, 0.0)
ob_cube.scale = (3.92, 1.442, 0.5928)
ob_cube.lineart.crease_threshold = 0.0
_m = ob_cube.modifiers.new('Mirror', 'MIRROR')
_m.use_clip = True
_m = ob_cube.modifiers.new('EdgeSplit', 'EDGE_SPLIT')
_m.split_angle = 0.8901

# ---- collection membership
col_collection_1.objects.link(ob_cube)

# ---- scene / render settings (as saved in the file)
scene.frame_start = 1; scene.frame_end = 250; scene.frame_set(14)
scene.render.engine = 'CYCLES'
scene.render.image_settings.color_mode = 'RGB'
scene.render.image_settings.compression = 90
scene.render.dither_intensity = 0.0
scene.cycles.use_denoising = False
scene.cycles.samples = 200
scene.cycles.sampling_pattern = 'TABULATED_SOBOL'
scene.cycles.light_sampling_threshold = 0.0
scene.cycles.use_adaptive_sampling = False
scene.cycles.use_light_tree = False
scene.cycles.blur_glossy = 0.0
scene.cycles.volume_bounces = 1
scene.cycles.pixel_filter_type = 'GAUSSIAN'
scene.cycles.sample_clamp_indirect = 0.0
scene.view_settings.view_transform = 'Standard'
bpy.context.view_layer.update()

# ---- added for rendering (the .blend has no active camera and no usable light): camera, sun
cam_auto = bpy.data.cameras.new('AutoCamera')
cam_auto.lens = 50.0
cam_auto.sensor_width = 36.0
cam_auto.clip_end = 1000.0
ob_auto_camera = bpy.data.objects.new('AutoCamera', cam_auto)
scene.collection.objects.link(ob_auto_camera)
ob_auto_camera.location = (9.63757, -11.1356, 9.03215)
ob_auto_camera.rotation_euler = (1.09748, -7.21219e-08, 0.694738)
scene.camera = ob_auto_camera
light_auto_sun = bpy.data.lights.new('AutoSun', 'SUN')
light_auto_sun.energy = 3.0
light_auto_sun.angle = 0.0523599
ob_auto_sun = bpy.data.objects.new('AutoSun', light_auto_sun)
scene.collection.objects.link(ob_auto_sun)
ob_auto_sun.rotation_euler = (0.872665, 0.174533, 0.523599)
bpy.context.view_layer.update()
